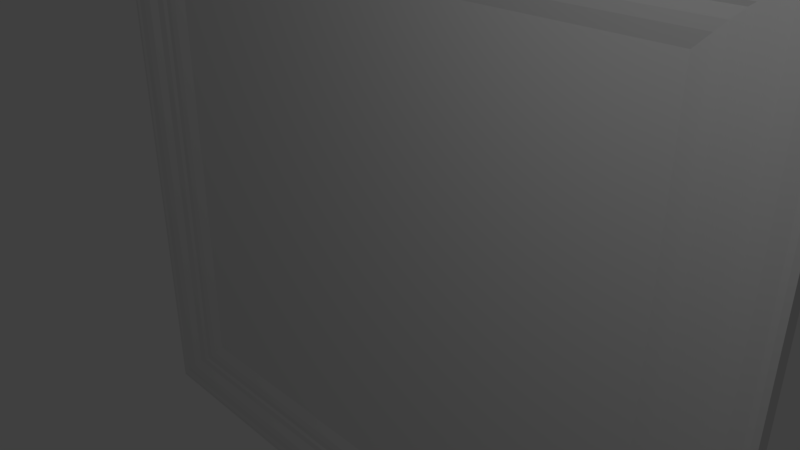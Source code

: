 # Source: PaintingS.blend  (saved by Blender 2.78.0; exported with 4.5.12 LTS)
import bpy
from mathutils import Matrix  # noqa: F401  (used for matrix-valued properties, if any)

bpy.ops.wm.read_factory_settings(use_empty=True)
scene = bpy.context.scene
scene.name = 'Scene'

# ---- collections
col_collection_1 = bpy.data.collections.new('Collection 1'); scene.collection.children.link(col_collection_1)

# ---- materials (node trees are filled in below, after node groups)
mat_m_painting = bpy.data.materials.new('M_Painting')
mat_m_painting.alpha_threshold = 0.0
mat_m_painting.use_transparent_shadow = False
mat_m_painting.roughness = 0.5
mat_m_painting.specular_intensity = 0.0
mat_m_paintingframe = bpy.data.materials.new('M_PaintingFrame')
mat_m_paintingframe.alpha_threshold = 0.0
mat_m_paintingframe.use_transparent_shadow = False
mat_m_paintingframe.roughness = 0.5
mat_m_paintingframe.specular_intensity = 0.2

# ---- material node trees

# ---- world
world_world = bpy.data.worlds.new('World'); scene.world = world_world
world_world.color = (0.05088, 0.05088, 0.05088)
world_world.use_sun_shadow = False
world_world.sun_shadow_jitter_overblur = 0.0
world_world.cycles.sampling_method = 'MANUAL'

# ---- cameras
cam_camera = bpy.data.cameras.new('Camera')
cam_camera.clip_end = 100.0
cam_camera.lens = 35.0
cam_camera.sensor_width = 32.0
cam_camera.sensor_height = 18.0
cam_camera.ortho_scale = 7.314
cam_camera.dof.focus_distance = 0.0
cam_camera.dof.aperture_fstop = 128.0

# ---- lights
light_lamp = bpy.data.lights.new('Lamp', 'POINT')
light_lamp.transmission_factor = 0.0
light_lamp.cutoff_distance = 30.0
light_lamp.energy = 100.0
light_lamp.shadow_buffer_clip_start = 1.001
light_lamp.shadow_soft_size = 0.1
light_lamp.shadow_maximum_resolution = 0.006
light_lamp.use_absolute_resolution = True

# ---- meshes
me_cube = bpy.data.meshes.new('Cube')
me_cube.from_pydata([(4.0, -0.1, 4.633), (4.0, 0.1, 4.633), (4.0, 0.02, 3.453), (5.274, -0.1, 3.453), (5.274, 0.09998, 3.453), (5.274, -0.1, 4.633), (5.274, 0.09998, 4.633), (5.274, -0.1, 4.044), (4.0, -0.05, 4.044), (5.274, 0.09998, 4.044), (4.686, -0.05001, 3.453), (4.686, -0.1, 4.633), (4.686, 0.09999, 4.633), (4.686, -0.05001, 4.044), (4.441, -0.1, 4.211), (4.441, -0.03001, 3.638), (4.441, -0.05001, 4.044), (4.441, -0.1, 4.633), (4.441, -0.03001, 3.453), (4.832, -0.1, 3.453), (4.832, -0.1, 4.633), (4.832, -0.1, 4.044), (4.832, 0.09999, 4.633), (4.197, -0.03, 3.875), (5.274, -0.1, 3.638), (5.274, 0.09998, 3.638), (4.686, -0.05001, 3.638), (4.0, -0.03, 3.638), (4.832, -0.1, 3.638), (4.0, -0.1, 4.211), (5.274, -0.1, 4.211), (5.274, 0.09998, 4.211), (4.686, -0.1, 4.211), (4.441, -0.03001, 3.875), (4.832, -0.1, 4.211), (5.274, -0.1, 3.875), (4.0, -0.03, 3.875), (5.274, 0.09998, 3.875), (4.686, -0.05001, 3.875), (4.832, -0.1, 3.875), (4.197, -0.03, 3.453), (4.197, -0.1, 4.633), (4.197, -0.05, 4.044), (4.441, 0.09999, 4.633), (4.197, -0.03, 3.638), (4.197, -0.1, 4.211), (4.197, 0.1, 4.633), (4.441, -0.1, 4.47), (5.274, -0.1, 4.47), (5.274, 0.09998, 4.47), (4.686, -0.1, 4.47), (4.832, -0.1, 4.47), (4.0, -0.1, 4.47), (4.197, -0.1, 4.47), (5.141, 0.09998, 4.633), (5.141, -0.1, 3.453), (5.141, -0.1, 4.633), (5.141, -0.1, 4.044), (5.141, -0.1, 3.638), (5.141, -0.1, 4.211), (5.141, -0.1, 3.875), (5.141, -0.1, 4.47), (4.441, -0.11, 4.552), (5.274, -0.1, 4.552), (5.274, 0.09998, 4.552), (4.686, -0.11, 4.552), (4.832, -0.11, 4.552), (4.197, -0.11, 4.552), (4.0, -0.11, 4.552), (5.141, -0.11, 4.552), (5.208, 0.09998, 4.633), (5.208, -0.11, 3.453), (5.208, -0.1, 4.633), (5.208, -0.11, 4.044), (5.208, -0.11, 3.638), (5.208, -0.11, 4.211), (5.208, -0.11, 3.875), (5.208, -0.11, 4.47), (5.208, -0.11, 4.552), (4.0, -0.11, 4.341), (4.441, -0.11, 4.341), (5.274, -0.1, 4.341), (5.274, 0.09998, 4.341), (4.686, -0.11, 4.341), (4.832, -0.11, 4.341), (4.197, -0.11, 4.341), (5.141, -0.1, 4.341), (5.208, -0.11, 4.341), (4.987, -0.11, 3.453), (4.987, -0.1, 4.633), (4.987, -0.11, 4.044), (4.987, -0.11, 3.638), (4.987, -0.11, 4.211), (4.987, -0.11, 3.875), (4.987, -0.1, 4.47), (4.987, 0.09998, 4.633), (4.987, -0.11, 4.552), (4.987, -0.11, 4.341), (4.832, -0.1, 3.928), (4.686, -0.05001, 3.928), (5.274, 0.09998, 3.928), (4.441, -0.05001, 3.928), (4.0, -0.05, 3.928), (5.274, -0.1, 3.928), (4.197, -0.05, 3.928), (5.141, -0.1, 3.928), (5.208, -0.11, 3.928), (4.987, -0.11, 3.928), (4.516, -0.1, 4.633), (4.516, -0.05001, 4.044), (4.516, -0.05001, 3.453), (4.516, -0.05001, 3.638), (4.516, -0.1, 4.211), (4.516, -0.05001, 3.875), (4.516, 0.09999, 4.633), (4.516, -0.1, 4.47), (4.516, -0.11, 4.552), (4.516, -0.11, 4.341), (4.516, -0.05001, 3.928), (5.274, 0.09998, 3.757), (4.686, -0.05001, 3.757), (4.0, -0.04, 3.757), (5.274, -0.1, 3.757), (4.197, -0.04, 3.757), (4.441, -0.03001, 3.757), (4.832, -0.1, 3.757), (5.141, -0.1, 3.757), (5.208, -0.11, 3.757), (4.987, -0.11, 3.757), (4.516, -0.05001, 3.757), (4.319, -0.03001, 3.875), (4.319, -0.04001, 3.453), (4.319, -0.1, 4.633), (4.319, -0.05001, 4.044), (4.319, -0.04001, 3.638), (4.319, -0.1, 4.211), (4.319, 0.09999, 4.633), (4.319, -0.1, 4.47), (4.319, -0.11, 4.552), (4.319, -0.11, 4.341), (4.319, -0.05001, 3.928), (4.319, -0.04001, 3.757), (-4.0, -0.1, 4.633), (-4.0, 0.1, 4.633), (-4.0, 0.02, 3.453), (0.0, 0.02, 3.453), (-5.274, -0.1, 3.453), (-5.274, 0.09998, 3.453), (0.0, 0.1, 4.633), (0.0, -0.1, 4.633), (-5.274, -0.1, 4.633), (-5.274, 0.09998, 4.633), (-5.274, -0.1, 4.044), (-4.0, -0.05, 4.044), (0.0, -0.05, 4.044), (-5.274, 0.09998, 4.044), (-4.686, -0.05001, 3.453), (-4.686, -0.1, 4.633), (-4.686, 0.09999, 4.633), (-4.686, -0.05001, 4.044), (-4.441, -0.1, 4.211), (-4.441, -0.03001, 3.638), (-4.441, -0.05001, 4.044), (-4.441, -0.1, 4.633), (-4.441, -0.03001, 3.453), (-4.832, -0.1, 3.453), (-4.832, -0.1, 4.633), (-4.832, -0.1, 4.044), (-4.832, 0.09999, 4.633), (-4.197, -0.03, 3.875), (-5.274, -0.1, 3.638), (0.0, -0.03, 3.638), (-5.274, 0.09998, 3.638), (-4.686, -0.05001, 3.638), (-4.0, -0.03, 3.638), (-4.832, -0.1, 3.638), (-4.0, -0.1, 4.211), (-5.274, -0.1, 4.211), (0.0, -0.1, 4.211), (-5.274, 0.09998, 4.211), (-4.686, -0.1, 4.211), (-4.441, -0.03001, 3.875), (-4.832, -0.1, 4.211), (-5.274, -0.1, 3.875), (-4.0, -0.03, 3.875), (0.0, -0.03, 3.875), (-5.274, 0.09998, 3.875), (-4.686, -0.05001, 3.875), (-4.832, -0.1, 3.875), (-4.197, -0.03, 3.453), (-4.197, -0.1, 4.633), (-4.197, -0.05, 4.044), (-4.441, 0.09999, 4.633), (-4.197, -0.03, 3.638), (-4.197, -0.1, 4.211), (-4.197, 0.1, 4.633), (-4.441, -0.1, 4.47), (-5.274, -0.1, 4.47), (0.0, -0.1, 4.47), (-5.274, 0.09998, 4.47), (-4.686, -0.1, 4.47), (-4.832, -0.1, 4.47), (-4.0, -0.1, 4.47), (-4.197, -0.1, 4.47), (-5.141, 0.09998, 4.633), (-5.141, -0.1, 3.453), (-5.141, -0.1, 4.633), (-5.141, -0.1, 4.044), (-5.141, -0.1, 3.638), (-5.141, -0.1, 4.211), (-5.141, -0.1, 3.875), (-5.141, -0.1, 4.47), (-4.441, -0.11, 4.552), (-5.274, -0.1, 4.552), (0.0, -0.11, 4.552), (-5.274, 0.09998, 4.552), (-4.686, -0.11, 4.552), (-4.832, -0.11, 4.552), (-4.197, -0.11, 4.552), (-4.0, -0.11, 4.552), (-5.141, -0.11, 4.552), (-5.208, 0.09998, 4.633), (-5.208, -0.11, 3.453), (-5.208, -0.1, 4.633), (-5.208, -0.11, 4.044), (-5.208, -0.11, 3.638), (-5.208, -0.11, 4.211), (-5.208, -0.11, 3.875), (-5.208, -0.11, 4.47), (-5.208, -0.11, 4.552), (-4.0, -0.11, 4.341), (-4.441, -0.11, 4.341), (-5.274, -0.1, 4.341), (0.0, -0.11, 4.341), (-5.274, 0.09998, 4.341), (-4.686, -0.11, 4.341), (-4.832, -0.11, 4.341), (-4.197, -0.11, 4.341), (-5.141, -0.1, 4.341), (-5.208, -0.11, 4.341), (-4.987, -0.11, 3.453), (-4.987, -0.1, 4.633), (-4.987, -0.11, 4.044), (-4.987, -0.11, 3.638), (-4.987, -0.11, 4.211), (-4.987, -0.11, 3.875), (-4.987, -0.1, 4.47), (-4.987, 0.09998, 4.633), (-4.987, -0.11, 4.552), (-4.987, -0.11, 4.341), (-4.832, -0.1, 3.928), (-4.686, -0.05001, 3.928), (-5.274, 0.09998, 3.928), (0.0, -0.05, 3.928), (-4.441, -0.05001, 3.928), (-4.0, -0.05, 3.928), (-5.274, -0.1, 3.928), (-4.197, -0.05, 3.928), (-5.141, -0.1, 3.928), (-5.208, -0.11, 3.928), (-4.987, -0.11, 3.928), (-4.516, -0.1, 4.633), (-4.516, -0.05001, 4.044), (-4.516, -0.05001, 3.453), (-4.516, -0.05001, 3.638), (-4.516, -0.1, 4.211), (-4.516, -0.05001, 3.875), (-4.516, 0.09999, 4.633), (-4.516, -0.1, 4.47), (-4.516, -0.11, 4.552), (-4.516, -0.11, 4.341), (-4.516, -0.05001, 3.928), (0.0, -0.04, 3.757), (-5.274, 0.09998, 3.757), (-4.686, -0.05001, 3.757), (-4.0, -0.04, 3.757), (-5.274, -0.1, 3.757), (-4.197, -0.04, 3.757), (-4.441, -0.03001, 3.757), (-4.832, -0.1, 3.757), (-5.141, -0.1, 3.757), (-5.208, -0.11, 3.757), (-4.987, -0.11, 3.757), (-4.516, -0.05001, 3.757), (-4.319, -0.03001, 3.875), (-4.319, -0.04001, 3.453), (-4.319, -0.1, 4.633), (-4.319, -0.05001, 4.044), (-4.319, -0.04001, 3.638), (-4.319, -0.1, 4.211), (-4.319, 0.09999, 4.633), (-4.319, -0.1, 4.47), (-4.319, -0.11, 4.552), (-4.319, -0.11, 4.341), (-4.319, -0.05001, 3.928), (-4.319, -0.04001, 3.757), (4.0, -0.1, -4.633), (4.0, 0.1, -4.633), (4.0, 0.02, -3.453), (5.274, -0.1, -3.453), (5.274, 0.09998, -3.453), (4.0, 0.02, 0.0), (5.274, -0.1, 0.0), (5.274, 0.09998, 0.0), (5.274, -0.1, -4.633), (5.274, 0.09998, -4.633), (5.274, -0.1, -4.044), (4.0, -0.05, -4.044), (5.274, 0.09998, -4.044), (4.686, -0.05001, -3.453), (4.686, -0.05001, 0.0), (4.686, -0.1, -4.633), (4.686, 0.09999, -4.633), (4.686, -0.05001, -4.044), (4.441, -0.1, -4.211), (4.441, -0.03001, -3.638), (4.441, -0.05001, -4.044), (4.441, -0.1, -4.633), (4.441, -0.03001, 0.0), (4.441, -0.03001, -3.453), (4.832, -0.1, -3.453), (4.832, -0.1, 0.0), (4.832, -0.1, -4.633), (4.832, -0.1, -4.044), (4.832, 0.09999, -4.633), (4.197, -0.03, -3.875), (5.274, -0.1, -3.638), (5.274, 0.09998, -3.638), (4.686, -0.05001, -3.638), (4.0, -0.03, -3.638), (4.832, -0.1, -3.638), (4.0, -0.1, -4.211), (5.274, -0.1, -4.211), (5.274, 0.09998, -4.211), (4.686, -0.1, -4.211), (4.441, -0.03001, -3.875), (4.832, -0.1, -4.211), (5.274, -0.1, -3.875), (4.0, -0.03, -3.875), (5.274, 0.09998, -3.875), (4.686, -0.05001, -3.875), (4.832, -0.1, -3.875), (4.197, -0.03, -3.453), (4.197, -0.03, 0.0), (4.197, -0.1, -4.633), (4.197, -0.05, -4.044), (4.441, 0.09999, -4.633), (4.197, -0.03, -3.638), (4.197, -0.1, -4.211), (4.197, 0.1, -4.633), (4.441, -0.1, -4.47), (5.274, -0.1, -4.47), (5.274, 0.09998, -4.47), (4.686, -0.1, -4.47), (4.832, -0.1, -4.47), (4.0, -0.1, -4.47), (4.197, -0.1, -4.47), (5.141, 0.09998, -4.633), (5.141, -0.1, -3.453), (5.141, -0.1, 0.0), (5.141, -0.1, -4.633), (5.141, -0.1, -4.044), (5.141, -0.1, -3.638), (5.141, -0.1, -4.211), (5.141, -0.1, -3.875), (5.141, -0.1, -4.47), (4.441, -0.11, -4.552), (5.274, -0.1, -4.552), (5.274, 0.09998, -4.552), (4.686, -0.11, -4.552), (4.832, -0.11, -4.552), (4.197, -0.11, -4.552), (4.0, -0.11, -4.552), (5.141, -0.11, -4.552), (5.208, 0.09998, -4.633), (5.208, -0.11, -3.453), (5.208, -0.11, 0.0), (5.208, -0.1, -4.633), (5.208, -0.11, -4.044), (5.208, -0.11, -3.638), (5.208, -0.11, -4.211), (5.208, -0.11, -3.875), (5.208, -0.11, -4.47), (5.208, -0.11, -4.552), (4.0, -0.11, -4.341), (4.441, -0.11, -4.341), (5.274, -0.1, -4.341), (5.274, 0.09998, -4.341), (4.686, -0.11, -4.341), (4.832, -0.11, -4.341), (4.197, -0.11, -4.341), (5.141, -0.1, -4.341), (5.208, -0.11, -4.341), (4.987, -0.11, -3.453), (4.987, -0.11, 0.0), (4.987, -0.1, -4.633), (4.987, -0.11, -4.044), (4.987, -0.11, -3.638), (4.987, -0.11, -4.211), (4.987, -0.11, -3.875), (4.987, -0.1, -4.47), (4.987, 0.09998, -4.633), (4.987, -0.11, -4.552), (4.987, -0.11, -4.341), (4.832, -0.1, -3.928), (4.686, -0.05001, -3.928), (5.274, 0.09998, -3.928), (4.441, -0.05001, -3.928), (4.0, -0.05, -3.928), (5.274, -0.1, -3.928), (4.197, -0.05, -3.928), (5.141, -0.1, -3.928), (5.208, -0.11, -3.928), (4.987, -0.11, -3.928), (4.516, -0.05001, 0.0), (4.516, -0.1, -4.633), (4.516, -0.05001, -4.044), (4.516, -0.05001, -3.453), (4.516, -0.05001, -3.638), (4.516, -0.1, -4.211), (4.516, -0.05001, -3.875), (4.516, 0.09999, -4.633), (4.516, -0.1, -4.47), (4.516, -0.11, -4.552), (4.516, -0.11, -4.341), (4.516, -0.05001, -3.928), (5.274, 0.09998, -3.757), (4.686, -0.05001, -3.757), (4.0, -0.04, -3.757), (5.274, -0.1, -3.757), (4.197, -0.04, -3.757), (4.441, -0.03001, -3.757), (4.832, -0.1, -3.757), (5.141, -0.1, -3.757), (5.208, -0.11, -3.757), (4.987, -0.11, -3.757), (4.516, -0.05001, -3.757), (4.319, -0.03001, -3.875), (4.319, -0.04001, -3.453), (4.319, -0.04001, 0.0), (4.319, -0.1, -4.633), (4.319, -0.05001, -4.044), (4.319, -0.04001, -3.638), (4.319, -0.1, -4.211), (4.319, 0.09999, -4.633), (4.319, -0.1, -4.47), (4.319, -0.11, -4.552), (4.319, -0.11, -4.341), (4.319, -0.05001, -3.928), (4.319, -0.04001, -3.757), (-4.0, -0.1, -4.633), (-4.0, 0.1, -4.633), (-4.0, 0.02, -3.453), (0.0, 0.02, -3.453), (-5.274, -0.1, -3.453), (-5.274, 0.09998, -3.453), (-4.0, 0.02, 0.0), (-5.274, -0.1, 0.0), (-5.274, 0.09998, 0.0), (0.0, 0.02, 0.0), (0.0, 0.1, -4.633), (0.0, -0.1, -4.633), (-5.274, -0.1, -4.633), (-5.274, 0.09998, -4.633), (-5.274, -0.1, -4.044), (-4.0, -0.05, -4.044), (0.0, -0.05, -4.044), (-5.274, 0.09998, -4.044), (-4.686, -0.05001, -3.453), (-4.686, -0.05001, 0.0), (-4.686, -0.1, -4.633), (-4.686, 0.09999, -4.633), (-4.686, -0.05001, -4.044), (-4.441, -0.1, -4.211), (-4.441, -0.03001, -3.638), (-4.441, -0.05001, -4.044), (-4.441, -0.1, -4.633), (-4.441, -0.03001, 0.0), (-4.441, -0.03001, -3.453), (-4.832, -0.1, -3.453), (-4.832, -0.1, 0.0), (-4.832, -0.1, -4.633), (-4.832, -0.1, -4.044), (-4.832, 0.09999, -4.633), (-4.197, -0.03, -3.875), (-5.274, -0.1, -3.638), (0.0, -0.03, -3.638), (-5.274, 0.09998, -3.638), (-4.686, -0.05001, -3.638), (-4.0, -0.03, -3.638), (-4.832, -0.1, -3.638), (-4.0, -0.1, -4.211), (-5.274, -0.1, -4.211), (0.0, -0.1, -4.211), (-5.274, 0.09998, -4.211), (-4.686, -0.1, -4.211), (-4.441, -0.03001, -3.875), (-4.832, -0.1, -4.211), (-5.274, -0.1, -3.875), (-4.0, -0.03, -3.875), (0.0, -0.03, -3.875), (-5.274, 0.09998, -3.875), (-4.686, -0.05001, -3.875), (-4.832, -0.1, -3.875), (-4.197, -0.03, -3.453), (-4.197, -0.03, 0.0), (-4.197, -0.1, -4.633), (-4.197, -0.05, -4.044), (-4.441, 0.09999, -4.633), (-4.197, -0.03, -3.638), (-4.197, -0.1, -4.211), (-4.197, 0.1, -4.633), (-4.441, -0.1, -4.47), (-5.274, -0.1, -4.47), (0.0, -0.1, -4.47), (-5.274, 0.09998, -4.47), (-4.686, -0.1, -4.47), (-4.832, -0.1, -4.47), (-4.0, -0.1, -4.47), (-4.197, -0.1, -4.47), (-5.141, 0.09998, -4.633), (-5.141, -0.1, -3.453), (-5.141, -0.1, 0.0), (-5.141, -0.1, -4.633), (-5.141, -0.1, -4.044), (-5.141, -0.1, -3.638), (-5.141, -0.1, -4.211), (-5.141, -0.1, -3.875), (-5.141, -0.1, -4.47), (-4.441, -0.11, -4.552), (-5.274, -0.1, -4.552), (0.0, -0.11, -4.552), (-5.274, 0.09998, -4.552), (-4.686, -0.11, -4.552), (-4.832, -0.11, -4.552), (-4.197, -0.11, -4.552), (-4.0, -0.11, -4.552), (-5.141, -0.11, -4.552), (-5.208, 0.09998, -4.633), (-5.208, -0.11, -3.453), (-5.208, -0.11, 0.0), (-5.208, -0.1, -4.633), (-5.208, -0.11, -4.044), (-5.208, -0.11, -3.638), (-5.208, -0.11, -4.211), (-5.208, -0.11, -3.875), (-5.208, -0.11, -4.47), (-5.208, -0.11, -4.552), (-4.0, -0.11, -4.341), (-4.441, -0.11, -4.341), (-5.274, -0.1, -4.341), (0.0, -0.11, -4.341), (-5.274, 0.09998, -4.341), (-4.686, -0.11, -4.341), (-4.832, -0.11, -4.341), (-4.197, -0.11, -4.341), (-5.141, -0.1, -4.341), (-5.208, -0.11, -4.341), (-4.987, -0.11, -3.453), (-4.987, -0.11, 0.0), (-4.987, -0.1, -4.633), (-4.987, -0.11, -4.044), (-4.987, -0.11, -3.638), (-4.987, -0.11, -4.211), (-4.987, -0.11, -3.875), (-4.987, -0.1, -4.47), (-4.987, 0.09998, -4.633), (-4.987, -0.11, -4.552), (-4.987, -0.11, -4.341), (-4.832, -0.1, -3.928), (-4.686, -0.05001, -3.928), (-5.274, 0.09998, -3.928), (0.0, -0.05, -3.928), (-4.441, -0.05001, -3.928), (-4.0, -0.05, -3.928), (-5.274, -0.1, -3.928), (-4.197, -0.05, -3.928), (-5.141, -0.1, -3.928), (-5.208, -0.11, -3.928), (-4.987, -0.11, -3.928), (-4.516, -0.05001, 0.0), (-4.516, -0.1, -4.633), (-4.516, -0.05001, -4.044), (-4.516, -0.05001, -3.453), (-4.516, -0.05001, -3.638), (-4.516, -0.1, -4.211), (-4.516, -0.05001, -3.875), (-4.516, 0.09999, -4.633), (-4.516, -0.1, -4.47), (-4.516, -0.11, -4.552), (-4.516, -0.11, -4.341), (-4.516, -0.05001, -3.928), (0.0, -0.04, -3.757), (-5.274, 0.09998, -3.757), (-4.686, -0.05001, -3.757), (-4.0, -0.04, -3.757), (-5.274, -0.1, -3.757), (-4.197, -0.04, -3.757), (-4.441, -0.03001, -3.757), (-4.832, -0.1, -3.757), (-5.141, -0.1, -3.757), (-5.208, -0.11, -3.757), (-4.987, -0.11, -3.757), (-4.516, -0.05001, -3.757), (-4.319, -0.03001, -3.875), (-4.319, -0.04001, -3.453), (-4.319, -0.04001, 0.0), (-4.319, -0.1, -4.633), (-4.319, -0.05001, -4.044), (-4.319, -0.04001, -3.638), (-4.319, -0.1, -4.211), (-4.319, 0.09999, -4.633), (-4.319, -0.1, -4.47), (-4.319, -0.11, -4.552), (-4.319, -0.11, -4.341), (-4.319, -0.05001, -3.928), (-4.319, -0.04001, -3.757)], [], [(71, 376, 302, 3), (4, 3, 302, 303), (1, 148, 149, 0), (301, 2, 145, 459), (116, 65, 11, 108), (109, 13, 32, 112), (63, 64, 6, 5), (103, 100, 9, 7), (70, 72, 5, 6), (102, 104, 42, 8), (214, 68, 0, 149), (99, 98, 21, 13), (118, 99, 13, 109), (114, 108, 11, 12), (110, 414, 310, 10), (10, 19, 28, 26), (136, 132, 17, 43), (131, 18, 15, 134), (133, 16, 14, 135), (140, 101, 16, 133), (10, 310, 321, 19), (12, 11, 20, 22), (106, 103, 7, 73), (120, 125, 39, 38), (65, 66, 20, 11), (122, 119, 37, 35), (145, 2, 27, 171), (3, 4, 25, 24), (71, 3, 24, 74), (7, 9, 31, 30), (154, 8, 29, 178), (13, 21, 34, 32), (73, 7, 30, 75), (78, 63, 5, 72), (121, 123, 23, 36), (129, 120, 38, 113), (127, 122, 35, 76), (138, 62, 17, 132), (131, 439, 318, 18), (1, 0, 41, 46), (2, 301, 343, 40), (68, 67, 41, 0), (2, 40, 44, 27), (110, 10, 26, 111), (8, 42, 45, 29), (141, 124, 33, 130), (272, 121, 36, 185), (253, 102, 8, 154), (79, 85, 53, 52), (139, 80, 47, 137), (87, 81, 48, 77), (83, 84, 51, 50), (233, 79, 52, 198), (81, 82, 49, 48), (117, 83, 50, 115), (97, 86, 61, 94), (128, 126, 60, 93), (96, 69, 56, 89), (90, 57, 59, 92), (88, 55, 58, 91), (107, 105, 57, 90), (95, 89, 56, 54), (88, 394, 359, 55), (94, 61, 69, 96), (52, 53, 67, 68), (137, 47, 62, 138), (77, 48, 63, 78), (50, 51, 66, 65), (198, 52, 68, 214), (48, 49, 64, 63), (115, 50, 65, 116), (61, 77, 78, 69), (86, 87, 77, 61), (126, 127, 76, 60), (69, 78, 72, 56), (57, 73, 75, 59), (55, 71, 74, 58), (105, 106, 73, 57), (54, 56, 72, 70), (55, 359, 376, 71), (59, 75, 87, 86), (92, 59, 86, 97), (112, 32, 83, 117), (30, 31, 82, 81), (178, 29, 79, 233), (32, 34, 84, 83), (75, 30, 81, 87), (135, 14, 80, 139), (29, 45, 85, 79), (34, 92, 97, 84), (51, 94, 96, 66), (19, 321, 394, 88), (22, 20, 89, 95), (98, 107, 90, 21), (19, 88, 91, 28), (21, 90, 92, 34), (66, 96, 89, 20), (125, 128, 93, 39), (84, 97, 94, 51), (39, 93, 107, 98), (60, 76, 106, 105), (93, 60, 105, 107), (185, 36, 102, 253), (76, 35, 103, 106), (130, 33, 101, 140), (113, 38, 99, 118), (38, 39, 98, 99), (36, 23, 104, 102), (35, 37, 100, 103), (33, 113, 118, 101), (14, 112, 117, 80), (47, 115, 116, 62), (80, 117, 115, 47), (18, 110, 111, 15), (124, 129, 113, 33), (18, 318, 414, 110), (43, 17, 108, 114), (101, 118, 109, 16), (16, 109, 112, 14), (62, 116, 108, 17), (15, 111, 129, 124), (28, 91, 128, 125), (58, 74, 127, 126), (91, 58, 126, 128), (171, 27, 121, 272), (134, 15, 124, 141), (74, 24, 122, 127), (111, 26, 120, 129), (27, 44, 123, 121), (24, 25, 119, 122), (26, 28, 125, 120), (44, 134, 141, 123), (23, 130, 140, 104), (45, 135, 139, 85), (53, 137, 138, 67), (85, 139, 137, 53), (123, 141, 130, 23), (40, 343, 439, 131), (67, 138, 132, 41), (104, 140, 133, 42), (42, 133, 135, 45), (40, 131, 134, 44), (46, 41, 132, 136), (222, 146, 457, 540), (147, 458, 457, 146), (143, 142, 149, 148), (456, 459, 145, 144), (269, 261, 157, 216), (262, 265, 180, 159), (213, 150, 151, 215), (256, 152, 155, 252), (221, 151, 150, 223), (255, 153, 191, 257), (214, 149, 142, 219), (251, 159, 167, 250), (271, 262, 159, 251), (267, 158, 157, 261), (263, 156, 469, 580), (156, 173, 175, 165), (290, 192, 163, 286), (285, 288, 161, 164), (287, 289, 160, 162), (294, 287, 162, 254), (156, 165, 480, 469), (158, 168, 166, 157), (259, 224, 152, 256), (274, 187, 188, 279), (216, 157, 166, 217), (276, 183, 186, 273), (145, 171, 174, 144), (146, 170, 172, 147), (222, 225, 170, 146), (152, 177, 179, 155), (154, 178, 176, 153), (159, 180, 182, 167), (224, 226, 177, 152), (229, 223, 150, 213), (275, 184, 169, 277), (283, 266, 187, 274), (281, 227, 183, 276), (292, 286, 163, 212), (285, 164, 477, 606), (143, 195, 190, 142), (144, 189, 505, 456), (219, 142, 190, 218), (144, 174, 193, 189), (263, 264, 173, 156), (153, 176, 194, 191), (295, 284, 181, 278), (272, 185, 184, 275), (253, 154, 153, 255), (230, 202, 203, 237), (293, 291, 196, 231), (239, 228, 197, 232), (235, 200, 201, 236), (233, 198, 202, 230), (232, 197, 199, 234), (270, 268, 200, 235), (249, 246, 211, 238), (282, 245, 210, 280), (248, 241, 206, 220), (242, 244, 209, 207), (240, 243, 208, 205), (260, 242, 207, 258), (247, 204, 206, 241), (240, 205, 522, 559), (246, 248, 220, 211), (202, 219, 218, 203), (291, 292, 212, 196), (228, 229, 213, 197), (200, 216, 217, 201), (198, 214, 219, 202), (197, 213, 215, 199), (268, 269, 216, 200), (211, 220, 229, 228), (238, 211, 228, 239), (280, 210, 227, 281), (220, 206, 223, 229), (207, 209, 226, 224), (205, 208, 225, 222), (258, 207, 224, 259), (204, 221, 223, 206), (205, 222, 540, 522), (209, 238, 239, 226), (244, 249, 238, 209), (265, 270, 235, 180), (177, 232, 234, 179), (178, 233, 230, 176), (180, 235, 236, 182), (226, 239, 232, 177), (289, 293, 231, 160), (176, 230, 237, 194), (182, 236, 249, 244), (201, 217, 248, 246), (165, 240, 559, 480), (168, 247, 241, 166), (250, 167, 242, 260), (165, 175, 243, 240), (167, 182, 244, 242), (217, 166, 241, 248), (279, 188, 245, 282), (236, 201, 246, 249), (188, 250, 260, 245), (210, 258, 259, 227), (245, 260, 258, 210), (185, 253, 255, 184), (227, 259, 256, 183), (284, 294, 254, 181), (266, 271, 251, 187), (187, 251, 250, 188), (184, 255, 257, 169), (183, 256, 252, 186), (181, 254, 271, 266), (160, 231, 270, 265), (196, 212, 269, 268), (231, 196, 268, 270), (164, 161, 264, 263), (278, 181, 266, 283), (164, 263, 580, 477), (192, 267, 261, 163), (254, 162, 262, 271), (162, 160, 265, 262), (212, 163, 261, 269), (161, 278, 283, 264), (175, 279, 282, 243), (208, 280, 281, 225), (243, 282, 280, 208), (171, 272, 275, 174), (288, 295, 278, 161), (225, 281, 276, 170), (264, 283, 274, 173), (174, 275, 277, 193), (170, 276, 273, 172), (173, 274, 279, 175), (193, 277, 295, 288), (169, 257, 294, 284), (194, 237, 293, 289), (203, 218, 292, 291), (237, 203, 291, 293), (277, 169, 284, 295), (189, 285, 606, 505), (218, 190, 286, 292), (257, 191, 287, 294), (191, 194, 289, 287), (189, 193, 288, 285), (195, 290, 286, 190), (375, 299, 302, 376), (300, 303, 302, 299), (297, 296, 461, 460), (301, 459, 453, 298), (423, 415, 311, 369), (416, 419, 334, 313), (367, 304, 305, 368), (409, 306, 308, 406), (374, 305, 304, 377), (408, 307, 345, 410), (531, 461, 296, 372), (405, 313, 323, 404), (425, 416, 313, 405), (421, 312, 311, 415), (417, 309, 310, 414), (309, 328, 330, 320), (444, 346, 317, 440), (438, 442, 315, 319), (441, 443, 314, 316), (448, 441, 316, 407), (309, 320, 321, 310), (312, 324, 322, 311), (412, 378, 306, 409), (427, 340, 341, 432), (369, 311, 322, 370), (429, 337, 339, 426), (453, 486, 329, 298), (299, 326, 327, 300), (375, 379, 326, 299), (306, 332, 333, 308), (466, 493, 331, 307), (313, 334, 336, 323), (378, 380, 332, 306), (383, 377, 304, 367), (428, 338, 325, 430), (436, 420, 340, 427), (434, 381, 337, 429), (446, 440, 317, 366), (438, 319, 318, 439), (297, 349, 344, 296), (298, 342, 343, 301), (372, 296, 344, 371), (298, 329, 347, 342), (417, 418, 328, 309), (307, 331, 348, 345), (449, 437, 335, 431), (592, 500, 338, 428), (572, 466, 307, 408), (384, 355, 356, 390), (447, 445, 350, 385), (392, 382, 351, 386), (388, 353, 354, 389), (551, 514, 355, 384), (386, 351, 352, 387), (424, 422, 353, 388), (403, 400, 365, 391), (435, 399, 364, 433), (402, 395, 360, 373), (396, 398, 363, 361), (393, 397, 362, 358), (413, 396, 361, 411), (401, 357, 360, 395), (393, 358, 359, 394), (400, 402, 373, 365), (355, 372, 371, 356), (445, 446, 366, 350), (382, 383, 367, 351), (353, 369, 370, 354), (514, 531, 372, 355), (351, 367, 368, 352), (422, 423, 369, 353), (365, 373, 383, 382), (391, 365, 382, 392), (433, 364, 381, 434), (373, 360, 377, 383), (361, 363, 380, 378), (358, 362, 379, 375), (411, 361, 378, 412), (357, 374, 377, 360), (358, 375, 376, 359), (363, 391, 392, 380), (398, 403, 391, 363), (419, 424, 388, 334), (332, 386, 387, 333), (493, 551, 384, 331), (334, 388, 389, 336), (380, 392, 386, 332), (443, 447, 385, 314), (331, 384, 390, 348), (336, 389, 403, 398), (354, 370, 402, 400), (320, 393, 394, 321), (324, 401, 395, 322), (404, 323, 396, 413), (320, 330, 397, 393), (323, 336, 398, 396), (370, 322, 395, 402), (432, 341, 399, 435), (389, 354, 400, 403), (341, 404, 413, 399), (364, 411, 412, 381), (399, 413, 411, 364), (500, 572, 408, 338), (381, 412, 409, 337), (437, 448, 407, 335), (420, 425, 405, 340), (340, 405, 404, 341), (338, 408, 410, 325), (337, 409, 406, 339), (335, 407, 425, 420), (314, 385, 424, 419), (350, 366, 423, 422), (385, 350, 422, 424), (319, 315, 418, 417), (431, 335, 420, 436), (319, 417, 414, 318), (346, 421, 415, 317), (407, 316, 416, 425), (316, 314, 419, 416), (366, 317, 415, 423), (315, 431, 436, 418), (330, 432, 435, 397), (362, 433, 434, 379), (397, 435, 433, 362), (486, 592, 428, 329), (442, 449, 431, 315), (379, 434, 429, 326), (418, 436, 427, 328), (329, 428, 430, 347), (326, 429, 426, 327), (328, 427, 432, 330), (347, 430, 449, 442), (325, 410, 448, 437), (348, 390, 447, 443), (356, 371, 446, 445), (390, 356, 445, 447), (430, 325, 437, 449), (342, 438, 439, 343), (371, 344, 440, 446), (410, 345, 441, 448), (345, 348, 443, 441), (342, 347, 442, 438), (349, 444, 440, 344), (539, 540, 457, 454), (455, 454, 457, 458), (451, 460, 461, 450), (456, 452, 453, 459), (589, 533, 470, 581), (582, 472, 495, 585), (530, 532, 463, 462), (575, 571, 467, 464), (538, 541, 462, 463), (574, 576, 507, 465), (531, 536, 450, 461), (570, 569, 482, 472), (591, 570, 472, 582), (587, 581, 470, 471), (583, 580, 469, 468), (468, 479, 490, 488), (611, 607, 476, 508), (605, 478, 474, 609), (608, 475, 473, 610), (615, 573, 475, 608), (468, 469, 480, 479), (471, 470, 481, 483), (578, 575, 464, 542), (594, 599, 503, 502), (533, 534, 481, 470), (596, 593, 501, 498), (453, 452, 489, 486), (454, 455, 487, 485), (539, 454, 485, 543), (464, 467, 494, 492), (466, 465, 491, 493), (472, 482, 497, 495), (542, 464, 492, 544), (547, 530, 462, 541), (595, 597, 484, 499), (603, 594, 502, 586), (601, 596, 498, 545), (613, 529, 476, 607), (605, 606, 477, 478), (451, 450, 506, 511), (452, 456, 505, 504), (536, 535, 506, 450), (452, 504, 509, 489), (583, 468, 488, 584), (465, 507, 510, 491), (616, 598, 496, 604), (592, 595, 499, 500), (572, 574, 465, 466), (548, 555, 519, 518), (614, 549, 512, 612), (557, 550, 513, 546), (553, 554, 517, 516), (551, 548, 518, 514), (550, 552, 515, 513), (590, 553, 516, 588), (568, 556, 528, 565), (602, 600, 527, 564), (567, 537, 523, 560), (561, 524, 526, 563), (558, 521, 525, 562), (579, 577, 524, 561), (566, 560, 523, 520), (558, 559, 522, 521), (565, 528, 537, 567), (518, 519, 535, 536), (612, 512, 529, 613), (546, 513, 530, 547), (516, 517, 534, 533), (514, 518, 536, 531), (513, 515, 532, 530), (588, 516, 533, 589), (528, 546, 547, 537), (556, 557, 546, 528), (600, 601, 545, 527), (537, 547, 541, 523), (524, 542, 544, 526), (521, 539, 543, 525), (577, 578, 542, 524), (520, 523, 541, 538), (521, 522, 540, 539), (526, 544, 557, 556), (563, 526, 556, 568), (585, 495, 553, 590), (492, 494, 552, 550), (493, 491, 548, 551), (495, 497, 554, 553), (544, 492, 550, 557), (610, 473, 549, 614), (491, 510, 555, 548), (497, 563, 568, 554), (517, 565, 567, 534), (479, 480, 559, 558), (483, 481, 560, 566), (569, 579, 561, 482), (479, 558, 562, 490), (482, 561, 563, 497), (534, 567, 560, 481), (599, 602, 564, 503), (554, 568, 565, 517), (503, 564, 579, 569), (527, 545, 578, 577), (564, 527, 577, 579), (500, 499, 574, 572), (545, 498, 575, 578), (604, 496, 573, 615), (586, 502, 570, 591), (502, 503, 569, 570), (499, 484, 576, 574), (498, 501, 571, 575), (496, 586, 591, 573), (473, 585, 590, 549), (512, 588, 589, 529), (549, 590, 588, 512), (478, 583, 584, 474), (598, 603, 586, 496), (478, 477, 580, 583), (508, 476, 581, 587), (573, 591, 582, 475), (475, 582, 585, 473), (529, 589, 581, 476), (474, 584, 603, 598), (490, 562, 602, 599), (525, 543, 601, 600), (562, 525, 600, 602), (486, 489, 595, 592), (609, 474, 598, 616), (543, 485, 596, 601), (584, 488, 594, 603), (489, 509, 597, 595), (485, 487, 593, 596), (488, 490, 599, 594), (509, 609, 616, 597), (484, 604, 615, 576), (510, 610, 614, 555), (519, 612, 613, 535), (555, 614, 612, 519), (597, 616, 604, 484), (504, 505, 606, 605), (535, 613, 607, 506), (576, 615, 608, 507), (507, 608, 610, 510), (504, 605, 609, 509), (511, 506, 607, 611), (22, 95, 54, 70, 6, 64, 49, 82, 31, 9, 100, 37, 119, 25, 4, 303, 300, 327, 426, 339, 406, 308, 333, 387, 352, 368, 305, 374, 357, 401, 324, 312, 421, 346, 444, 349, 297, 460, 451, 511, 611, 508, 587, 471, 483, 566, 520, 538, 463, 532, 515, 552, 494, 467, 571, 501, 593, 487, 455, 458, 147, 172, 273, 186, 252, 155, 179, 234, 199, 215, 151, 221, 204, 247, 168, 158, 267, 192, 290, 195, 143, 148, 1, 46, 136, 43, 114, 12)])
me_cube.polygons.foreach_set('material_index', [1, 1, 1, 0, 1, 1, 1, 1, 1, 1, 1, 1, 1, 1, 1, 1, 1, 1, 1, 1, 1, 1, 1, 1, 1, 1, 1, 1, 1, 1, 1, 1, 1, 1, 1, 1, 1, 1, 1, 1, 1, 1, 1, 1, 1, 1, 1, 1, 1, 1, 1, 1, 1, 1, 1, 1, 1, 1, 1, 1, 1, 1, 1, 1, 1, 1, 1, 1, 1, 1, 1, 1, 1, 1, 1, 1, 1, 1, 1, 1, 1, 1, 1, 1, 1, 1, 1, 1, 1, 1, 1, 1, 1, 1, 1, 1, 1, 1, 1, 1, 1, 1, 1, 1, 1, 1, 1, 1, 1, 1, 1, 1, 1, 1, 1, 1, 1, 1, 1, 1, 1, 1, 1, 1, 1, 1, 1, 1, 1, 1, 1, 1, 1, 1, 1, 1, 1, 1, 1, 1, 1, 1, 1, 1, 1, 1, 0, 1, 1, 1, 1, 1, 1, 1, 1, 1, 1, 1, 1, 1, 1, 1, 1, 1, 1, 1, 1, 1, 1, 1, 1, 1, 1, 1, 1, 1, 1, 1, 1, 1, 1, 1, 1, 1, 1, 1, 1, 1, 1, 1, 1, 1, 1, 1, 1, 1, 1, 1, 1, 1, 1, 1, 1, 1, 1, 1, 1, 1, 1, 1, 1, 1, 1, 1, 1, 1, 1, 1, 1, 1, 1, 1, 1, 1, 1, 1, 1, 1, 1, 1, 1, 1, 1, 1, 1, 1, 1, 1, 1, 1, 1, 1, 1, 1, 1, 1, 1, 1, 1, 1, 1, 1, 1, 1, 1, 1, 1, 1, 1, 1, 1, 1, 1, 1, 1, 1, 1, 1, 1, 1, 1, 1, 1, 1, 1, 1, 1, 1, 1, 1, 1, 1, 1, 1, 1, 1, 1, 1, 1, 0, 1, 1, 1, 1, 1, 1, 1, 1, 1, 1, 1, 1, 1, 1, 1, 1, 1, 1, 1, 1, 1, 1, 1, 1, 1, 1, 1, 1, 1, 1, 1, 1, 1, 1, 1, 1, 1, 1, 1, 1, 1, 1, 1, 1, 1, 1, 1, 1, 1, 1, 1, 1, 1, 1, 1, 1, 1, 1, 1, 1, 1, 1, 1, 1, 1, 1, 1, 1, 1, 1, 1, 1, 1, 1, 1, 1, 1, 1, 1, 1, 1, 1, 1, 1, 1, 1, 1, 1, 1, 1, 1, 1, 1, 1, 1, 1, 1, 1, 1, 1, 1, 1, 1, 1, 1, 1, 1, 1, 1, 1, 1, 1, 1, 1, 1, 1, 1, 1, 1, 1, 1, 1, 1, 1, 1, 1, 1, 1, 1, 1, 1, 1, 1, 1, 1, 1, 1, 1, 1, 1, 1, 1, 0, 1, 1, 1, 1, 1, 1, 1, 1, 1, 1, 1, 1, 1, 1, 1, 1, 1, 1, 1, 1, 1, 1, 1, 1, 1, 1, 1, 1, 1, 1, 1, 1, 1, 1, 1, 1, 1, 1, 1, 1, 1, 1, 1, 1, 1, 1, 1, 1, 1, 1, 1, 1, 1, 1, 1, 1, 1, 1, 1, 1, 1, 1, 1, 1, 1, 1, 1, 1, 1, 1, 1, 1, 1, 1, 1, 1, 1, 1, 1, 1, 1, 1, 1, 1, 1, 1, 1, 1, 1, 1, 1, 1, 1, 1, 1, 1, 1, 1, 1, 1, 1, 1, 1, 1, 1, 1, 1, 1, 1, 1, 1, 1, 1, 1, 1, 1, 1, 1, 1, 1, 1, 1, 1, 1, 1, 1, 1, 1, 1, 1, 1, 1, 1, 1, 1, 1, 1, 1, 1, 1])
_uv = me_cube.uv_layers.new(name='UVMap')
_uv.uv.foreach_set('vector', [0.9854, 0.8307, 0.9854, 0.5029, 0.9916, 0.5029, 0.9916, 0.8307, 0.4888, 0.8627, 0.4888, 0.8808, 0.3344, 0.8808, 0.3344, 0.8627, 0.8085, 0.8831, 0.5059, 0.8831, 0.5059, 0.8614, 0.8085, 0.8614, 0.4973, 0.01004, 0.9933, 0.01004, 0.9933, 0.5066, 0.4973, 0.5066, 0.9209, 0.9775, 0.9367, 0.9775, 0.9367, 0.9883, 0.9209, 0.9883, 0.9209, 0.9097, 0.9367, 0.9097, 0.9367, 0.9319, 0.9209, 0.9319, 0.5579, 0.8808, 0.5579, 0.8627, 0.563, 0.8627, 0.563, 0.8808, 0.5186, 0.8808, 0.5186, 0.8627, 0.5259, 0.8627, 0.5259, 0.8808, 0.9095, 0.9544, 0.9095, 0.9328, 0.9145, 0.9328, 0.9145, 0.9544, 0.8728, 0.8941, 0.8911, 0.8941, 0.8911, 0.9097, 0.8728, 0.9097, 0.4996, 0.9775, 0.8728, 0.9775, 0.8728, 0.9883, 0.4996, 0.9883, 0.9367, 0.8941, 0.9504, 0.8941, 0.9504, 0.9097, 0.9367, 0.9097, 0.9209, 0.8941, 0.9367, 0.8941, 0.9367, 0.9097, 0.9209, 0.9097, 0.8475, 0.8831, 0.8475, 0.8614, 0.8604, 0.8614, 0.8604, 0.8831, 0.9209, 0.8307, 0.9209, 0.5029, 0.9367, 0.5029, 0.9367, 0.8307, 0.9367, 0.8307, 0.9504, 0.8307, 0.9504, 0.8554, 0.9367, 0.8554, 0.8326, 0.8831, 0.8326, 0.8614, 0.8419, 0.8614, 0.8419, 0.8831, 0.9025, 0.8307, 0.9139, 0.8307, 0.9139, 0.8554, 0.9025, 0.8554, 0.9025, 0.9097, 0.9139, 0.9097, 0.9139, 0.9319, 0.9025, 0.9319, 0.9025, 0.8941, 0.9139, 0.8941, 0.9139, 0.9097, 0.9025, 0.9097, 0.9367, 0.8307, 0.9367, 0.5029, 0.9504, 0.5029, 0.9504, 0.8307, 0.8604, 0.8831, 0.8604, 0.8614, 0.8714, 0.8614, 0.8714, 0.8831, 0.9854, 0.8941, 0.9916, 0.8941, 0.9916, 0.9097, 0.9854, 0.9097, 0.9367, 0.8712, 0.9504, 0.8712, 0.9504, 0.8871, 0.9367, 0.8871, 0.9367, 0.9775, 0.9504, 0.9775, 0.9504, 0.9883, 0.9367, 0.9883, 0.5078, 0.8808, 0.5078, 0.8627, 0.5153, 0.8627, 0.5153, 0.8808, 0.4996, 0.8307, 0.8728, 0.8307, 0.8728, 0.8554, 0.4996, 0.8554, 0.4888, 0.8808, 0.4888, 0.8627, 0.5004, 0.8627, 0.5004, 0.8808, 0.9854, 0.8307, 0.9916, 0.8307, 0.9916, 0.8554, 0.9854, 0.8554, 0.5259, 0.8808, 0.5259, 0.8627, 0.5364, 0.8627, 0.5364, 0.8808, 0.4996, 0.9097, 0.8728, 0.9097, 0.8728, 0.9319, 0.4996, 0.9319, 0.9367, 0.9097, 0.9504, 0.9097, 0.9504, 0.9319, 0.9367, 0.9319, 0.9854, 0.9097, 0.9916, 0.9097, 0.9916, 0.9319, 0.9854, 0.9319, 0.9854, 0.9775, 0.9916, 0.9775, 0.9916, 0.9883, 0.9854, 0.9883, 0.8728, 0.8712, 0.8911, 0.8712, 0.8911, 0.8871, 0.8728, 0.8871, 0.9209, 0.8712, 0.9367, 0.8712, 0.9367, 0.8871, 0.9209, 0.8871, 0.9854, 0.8712, 0.9916, 0.8712, 0.9916, 0.8871, 0.9854, 0.8871, 0.9025, 0.9775, 0.9139, 0.9775, 0.9139, 0.9883, 0.9025, 0.9883, 0.9025, 0.8307, 0.9025, 0.5029, 0.9139, 0.5029, 0.9139, 0.8307, 0.8085, 0.8831, 0.8085, 0.8614, 0.8234, 0.8614, 0.8234, 0.8831, 0.8728, 0.8307, 0.8728, 0.5029, 0.8911, 0.5029, 0.8911, 0.8307, 0.8728, 0.9775, 0.8911, 0.9775, 0.8911, 0.9883, 0.8728, 0.9883, 0.8728, 0.8307, 0.8911, 0.8307, 0.8911, 0.8554, 0.8728, 0.8554, 0.9209, 0.8307, 0.9367, 0.8307, 0.9367, 0.8554, 0.9209, 0.8554, 0.8728, 0.9097, 0.8911, 0.9097, 0.8911, 0.9319, 0.8728, 0.9319, 0.9025, 0.8712, 0.9139, 0.8712, 0.9139, 0.8871, 0.9025, 0.8871, 0.4996, 0.8712, 0.8728, 0.8712, 0.8728, 0.8871, 0.4996, 0.8871, 0.4996, 0.8941, 0.8728, 0.8941, 0.8728, 0.9097, 0.4996, 0.9097, 0.8728, 0.9493, 0.8911, 0.9493, 0.8911, 0.9666, 0.8728, 0.9666, 0.9025, 0.9493, 0.9139, 0.9493, 0.9139, 0.9666, 0.9025, 0.9666, 0.9854, 0.9493, 0.9916, 0.9493, 0.9916, 0.9666, 0.9854, 0.9666, 0.9367, 0.9493, 0.9504, 0.9493, 0.9504, 0.9666, 0.9367, 0.9666, 0.4996, 0.9493, 0.8728, 0.9493, 0.8728, 0.9666, 0.4996, 0.9666, 0.5446, 0.8808, 0.5446, 0.8627, 0.5528, 0.8627, 0.5528, 0.8808, 0.9209, 0.9493, 0.9367, 0.9493, 0.9367, 0.9666, 0.9209, 0.9666, 0.9648, 0.9493, 0.9792, 0.9493, 0.9792, 0.9666, 0.9648, 0.9666, 0.9648, 0.8712, 0.9792, 0.8712, 0.9792, 0.8871, 0.9648, 0.8871, 0.9648, 0.9775, 0.9792, 0.9775, 0.9792, 0.9883, 0.9648, 0.9883, 0.9648, 0.9097, 0.9792, 0.9097, 0.9792, 0.9319, 0.9648, 0.9319, 0.9648, 0.8307, 0.9792, 0.8307, 0.9792, 0.8554, 0.9648, 0.8554, 0.9648, 0.8941, 0.9792, 0.8941, 0.9792, 0.9097, 0.9648, 0.9097, 0.8831, 0.8831, 0.8831, 0.8614, 0.8948, 0.8614, 0.8948, 0.8831, 0.9648, 0.8307, 0.9648, 0.5029, 0.9792, 0.5029, 0.9792, 0.8307, 0.9648, 0.9666, 0.9792, 0.9666, 0.9792, 0.9775, 0.9648, 0.9775, 0.8728, 0.9666, 0.8911, 0.9666, 0.8911, 0.9775, 0.8728, 0.9775, 0.9025, 0.9666, 0.9139, 0.9666, 0.9139, 0.9775, 0.9025, 0.9775, 0.9854, 0.9666, 0.9916, 0.9666, 0.9916, 0.9775, 0.9854, 0.9775, 0.9367, 0.9666, 0.9504, 0.9666, 0.9504, 0.9775, 0.9367, 0.9775, 0.4996, 0.9666, 0.8728, 0.9666, 0.8728, 0.9775, 0.4996, 0.9775, 0.5528, 0.8808, 0.5528, 0.8627, 0.5579, 0.8627, 0.5579, 0.8808, 0.9209, 0.9666, 0.9367, 0.9666, 0.9367, 0.9775, 0.9209, 0.9775, 0.9792, 0.9666, 0.9854, 0.9666, 0.9854, 0.9775, 0.9792, 0.9775, 0.9792, 0.9493, 0.9854, 0.9493, 0.9854, 0.9666, 0.9792, 0.9666, 0.9792, 0.8712, 0.9854, 0.8712, 0.9854, 0.8871, 0.9792, 0.8871, 0.9792, 0.9775, 0.9854, 0.9775, 0.9854, 0.9883, 0.9792, 0.9883, 0.9792, 0.9097, 0.9854, 0.9097, 0.9854, 0.9319, 0.9792, 0.9319, 0.9792, 0.8307, 0.9854, 0.8307, 0.9854, 0.8554, 0.9792, 0.8554, 0.9792, 0.8941, 0.9854, 0.8941, 0.9854, 0.9097, 0.9792, 0.9097, 0.8948, 0.8831, 0.8948, 0.8614, 0.8999, 0.8614, 0.8999, 0.8831, 0.9792, 0.8307, 0.9792, 0.5029, 0.9854, 0.5029, 0.9854, 0.8307, 0.9792, 0.9319, 0.9854, 0.9319, 0.9854, 0.9493, 0.9792, 0.9493, 0.9648, 0.9319, 0.9792, 0.9319, 0.9792, 0.9493, 0.9648, 0.9493, 0.9209, 0.9319, 0.9367, 0.9319, 0.9367, 0.9493, 0.9209, 0.9493, 0.5364, 0.8808, 0.5364, 0.8627, 0.5446, 0.8627, 0.5446, 0.8808, 0.4996, 0.9319, 0.8728, 0.9319, 0.8728, 0.9493, 0.4996, 0.9493, 0.9367, 0.9319, 0.9504, 0.9319, 0.9504, 0.9493, 0.9367, 0.9493, 0.9854, 0.9319, 0.9916, 0.9319, 0.9916, 0.9493, 0.9854, 0.9493, 0.9025, 0.9319, 0.9139, 0.9319, 0.9139, 0.9493, 0.9025, 0.9493, 0.8728, 0.9319, 0.8911, 0.9319, 0.8911, 0.9493, 0.8728, 0.9493, 0.9504, 0.9319, 0.9648, 0.9319, 0.9648, 0.9493, 0.9504, 0.9493, 0.9504, 0.9666, 0.9648, 0.9666, 0.9648, 0.9775, 0.9504, 0.9775, 0.9504, 0.8307, 0.9504, 0.5029, 0.9648, 0.5029, 0.9648, 0.8307, 0.8714, 0.8831, 0.8714, 0.8614, 0.8831, 0.8614, 0.8831, 0.8831, 0.9504, 0.8941, 0.9648, 0.8941, 0.9648, 0.9097, 0.9504, 0.9097, 0.9504, 0.8307, 0.9648, 0.8307, 0.9648, 0.8554, 0.9504, 0.8554, 0.9504, 0.9097, 0.9648, 0.9097, 0.9648, 0.9319, 0.9504, 0.9319, 0.9504, 0.9775, 0.9648, 0.9775, 0.9648, 0.9883, 0.9504, 0.9883, 0.9504, 0.8712, 0.9648, 0.8712, 0.9648, 0.8871, 0.9504, 0.8871, 0.9504, 0.9493, 0.9648, 0.9493, 0.9648, 0.9666, 0.9504, 0.9666, 0.9504, 0.8871, 0.9648, 0.8871, 0.9648, 0.8941, 0.9504, 0.8941, 0.9792, 0.8871, 0.9854, 0.8871, 0.9854, 0.8941, 0.9792, 0.8941, 0.9648, 0.8871, 0.9792, 0.8871, 0.9792, 0.8941, 0.9648, 0.8941, 0.4996, 0.8871, 0.8728, 0.8871, 0.8728, 0.8941, 0.4996, 0.8941, 0.9854, 0.8871, 0.9916, 0.8871, 0.9916, 0.8941, 0.9854, 0.8941, 0.9025, 0.8871, 0.9139, 0.8871, 0.9139, 0.8941, 0.9025, 0.8941, 0.9209, 0.8871, 0.9367, 0.8871, 0.9367, 0.8941, 0.9209, 0.8941, 0.9367, 0.8871, 0.9504, 0.8871, 0.9504, 0.8941, 0.9367, 0.8941, 0.8728, 0.8871, 0.8911, 0.8871, 0.8911, 0.8941, 0.8728, 0.8941, 0.5153, 0.8808, 0.5153, 0.8627, 0.5186, 0.8627, 0.5186, 0.8808, 0.9139, 0.8871, 0.9209, 0.8871, 0.9209, 0.8941, 0.9139, 0.8941, 0.9139, 0.9319, 0.9209, 0.9319, 0.9209, 0.9493, 0.9139, 0.9493, 0.9139, 0.9666, 0.9209, 0.9666, 0.9209, 0.9775, 0.9139, 0.9775, 0.9139, 0.9493, 0.9209, 0.9493, 0.9209, 0.9666, 0.9139, 0.9666, 0.9139, 0.8307, 0.9209, 0.8307, 0.9209, 0.8554, 0.9139, 0.8554, 0.9139, 0.8712, 0.9209, 0.8712, 0.9209, 0.8871, 0.9139, 0.8871, 0.9139, 0.8307, 0.9139, 0.5029, 0.9209, 0.5029, 0.9209, 0.8307, 0.8419, 0.8831, 0.8419, 0.8614, 0.8475, 0.8614, 0.8475, 0.8831, 0.9139, 0.8941, 0.9209, 0.8941, 0.9209, 0.9097, 0.9139, 0.9097, 0.9139, 0.9097, 0.9209, 0.9097, 0.9209, 0.9319, 0.9139, 0.9319, 0.9139, 0.9775, 0.9209, 0.9775, 0.9209, 0.9883, 0.9139, 0.9883, 0.9139, 0.8554, 0.9209, 0.8554, 0.9209, 0.8712, 0.9139, 0.8712, 0.9504, 0.8554, 0.9648, 0.8554, 0.9648, 0.8712, 0.9504, 0.8712, 0.9792, 0.8554, 0.9854, 0.8554, 0.9854, 0.8712, 0.9792, 0.8712, 0.9648, 0.8554, 0.9792, 0.8554, 0.9792, 0.8712, 0.9648, 0.8712, 0.4996, 0.8554, 0.8728, 0.8554, 0.8728, 0.8712, 0.4996, 0.8712, 0.9025, 0.8554, 0.9139, 0.8554, 0.9139, 0.8712, 0.9025, 0.8712, 0.9854, 0.8554, 0.9916, 0.8554, 0.9916, 0.8712, 0.9854, 0.8712, 0.9209, 0.8554, 0.9367, 0.8554, 0.9367, 0.8712, 0.9209, 0.8712, 0.8728, 0.8554, 0.8911, 0.8554, 0.8911, 0.8712, 0.8728, 0.8712, 0.5004, 0.8808, 0.5004, 0.8627, 0.5078, 0.8627, 0.5078, 0.8808, 0.9367, 0.8554, 0.9504, 0.8554, 0.9504, 0.8712, 0.9367, 0.8712, 0.8911, 0.8554, 0.9025, 0.8554, 0.9025, 0.8712, 0.8911, 0.8712, 0.8911, 0.8871, 0.9025, 0.8871, 0.9025, 0.8941, 0.8911, 0.8941, 0.8911, 0.9319, 0.9025, 0.9319, 0.9025, 0.9493, 0.8911, 0.9493, 0.8911, 0.9666, 0.9025, 0.9666, 0.9025, 0.9775, 0.8911, 0.9775, 0.8911, 0.9493, 0.9025, 0.9493, 0.9025, 0.9666, 0.8911, 0.9666, 0.8911, 0.8712, 0.9025, 0.8712, 0.9025, 0.8871, 0.8911, 0.8871, 0.8911, 0.8307, 0.8911, 0.5029, 0.9025, 0.5029, 0.9025, 0.8307, 0.8911, 0.9775, 0.9025, 0.9775, 0.9025, 0.9883, 0.8911, 0.9883, 0.8911, 0.8941, 0.9025, 0.8941, 0.9025, 0.9097, 0.8911, 0.9097, 0.8911, 0.9097, 0.9025, 0.9097, 0.9025, 0.9319, 0.8911, 0.9319, 0.8911, 0.8307, 0.9025, 0.8307, 0.9025, 0.8554, 0.8911, 0.8554, 0.8234, 0.8831, 0.8234, 0.8614, 0.8326, 0.8614, 0.8326, 0.8831, 0.01377, 0.8307, 0.007589, 0.8307, 0.007589, 0.5029, 0.01377, 0.5029, 0.4888, 0.8627, 0.3344, 0.8627, 0.3344, 0.8808, 0.4888, 0.8808, 0.2032, 0.8831, 0.2032, 0.8614, 0.5059, 0.8614, 0.5059, 0.8831, 0.4973, 1.003, 0.4973, 0.5066, 0.9933, 0.5066, 0.9933, 1.003, 0.07833, 0.9775, 0.07833, 0.9883, 0.06247, 0.9883, 0.06247, 0.9775, 0.07833, 0.9097, 0.07833, 0.9319, 0.06247, 0.9319, 0.06247, 0.9097, 0.5579, 0.8808, 0.563, 0.8808, 0.563, 0.8627, 0.5579, 0.8627, 0.5186, 0.8808, 0.5259, 0.8808, 0.5259, 0.8627, 0.5186, 0.8627, 0.1119, 0.8831, 0.1069, 0.8831, 0.1069, 0.8614, 0.1119, 0.8614, 0.1264, 0.8941, 0.1264, 0.9097, 0.1081, 0.9097, 0.1081, 0.8941, 0.4996, 0.9775, 0.4996, 0.9883, 0.1264, 0.9883, 0.1264, 0.9775, 0.06247, 0.8941, 0.06247, 0.9097, 0.04881, 0.9097, 0.04881, 0.8941, 0.07833, 0.8941, 0.07833, 0.9097, 0.06247, 0.9097, 0.06247, 0.8941, 0.1642, 0.8831, 0.1514, 0.8831, 0.1514, 0.8614, 0.1642, 0.8614, 0.07833, 0.8307, 0.06247, 0.8307, 0.06247, 0.5029, 0.07833, 0.5029, 0.06247, 0.8307, 0.06247, 0.8554, 0.04881, 0.8554, 0.04881, 0.8307, 0.1791, 0.8831, 0.1699, 0.8831, 0.1699, 0.8614, 0.1791, 0.8614, 0.09666, 0.8307, 0.09666, 0.8554, 0.08527, 0.8554, 0.08527, 0.8307, 0.09666, 0.9097, 0.09666, 0.9319, 0.08527, 0.9319, 0.08527, 0.9097, 0.09666, 0.8941, 0.09666, 0.9097, 0.08527, 0.9097, 0.08527, 0.8941, 0.06247, 0.8307, 0.04881, 0.8307, 0.04881, 0.5029, 0.06247, 0.5029, 0.1514, 0.8831, 0.1403, 0.8831, 0.1403, 0.8614, 0.1514, 0.8614, 0.01377, 0.8941, 0.01377, 0.9097, 0.007589, 0.9097, 0.007589, 0.8941, 0.06247, 0.8712, 0.06247, 0.8871, 0.04881, 0.8871, 0.04881, 0.8712, 0.06247, 0.9775, 0.06247, 0.9883, 0.04881, 0.9883, 0.04881, 0.9775, 0.5078, 0.8808, 0.5153, 0.8808, 0.5153, 0.8627, 0.5078, 0.8627, 0.4996, 0.8307, 0.4996, 0.8554, 0.1264, 0.8554, 0.1264, 0.8307, 0.4888, 0.8808, 0.5004, 0.8808, 0.5004, 0.8627, 0.4888, 0.8627, 0.01377, 0.8307, 0.01377, 0.8554, 0.007589, 0.8554, 0.007589, 0.8307, 0.5259, 0.8808, 0.5364, 0.8808, 0.5364, 0.8627, 0.5259, 0.8627, 0.4996, 0.9097, 0.4996, 0.9319, 0.1264, 0.9319, 0.1264, 0.9097, 0.06247, 0.9097, 0.06247, 0.9319, 0.04881, 0.9319, 0.04881, 0.9097, 0.01377, 0.9097, 0.01377, 0.9319, 0.007589, 0.9319, 0.007589, 0.9097, 0.01377, 0.9775, 0.01377, 0.9883, 0.007589, 0.9883, 0.007589, 0.9775, 0.1264, 0.8712, 0.1264, 0.8871, 0.1081, 0.8871, 0.1081, 0.8712, 0.07833, 0.8712, 0.07833, 0.8871, 0.06247, 0.8871, 0.06247, 0.8712, 0.01377, 0.8712, 0.01377, 0.8871, 0.007589, 0.8871, 0.007589, 0.8712, 0.09666, 0.9775, 0.09666, 0.9883, 0.08527, 0.9883, 0.08527, 0.9775, 0.09666, 0.8307, 0.08527, 0.8307, 0.08526, 0.5029, 0.09666, 0.5029, 0.2032, 0.8831, 0.1883, 0.8831, 0.1883, 0.8614, 0.2032, 0.8614, 0.1264, 0.8307, 0.1081, 0.8307, 0.1081, 0.5029, 0.1264, 0.5029, 0.1264, 0.9775, 0.1264, 0.9883, 0.1081, 0.9883, 0.1081, 0.9775, 0.1264, 0.8307, 0.1264, 0.8554, 0.1081, 0.8554, 0.1081, 0.8307, 0.07833, 0.8307, 0.07833, 0.8554, 0.06247, 0.8554, 0.06247, 0.8307, 0.1264, 0.9097, 0.1264, 0.9319, 0.1081, 0.9319, 0.1081, 0.9097, 0.09666, 0.8712, 0.09666, 0.8871, 0.08527, 0.8871, 0.08527, 0.8712, 0.4996, 0.8712, 0.4996, 0.8871, 0.1264, 0.8871, 0.1264, 0.8712, 0.4996, 0.8941, 0.4996, 0.9097, 0.1264, 0.9097, 0.1264, 0.8941, 0.1264, 0.9493, 0.1264, 0.9666, 0.1081, 0.9666, 0.1081, 0.9493, 0.09666, 0.9493, 0.09666, 0.9666, 0.08527, 0.9666, 0.08527, 0.9493, 0.01377, 0.9493, 0.01377, 0.9666, 0.007589, 0.9666, 0.007589, 0.9493, 0.06247, 0.9493, 0.06247, 0.9666, 0.04881, 0.9666, 0.04881, 0.9493, 0.4996, 0.9493, 0.4996, 0.9666, 0.1264, 0.9666, 0.1264, 0.9493, 0.5446, 0.8808, 0.5528, 0.8808, 0.5528, 0.8627, 0.5446, 0.8627, 0.07833, 0.9493, 0.07833, 0.9666, 0.06247, 0.9666, 0.06247, 0.9493, 0.03439, 0.9493, 0.03439, 0.9666, 0.01996, 0.9666, 0.01996, 0.9493, 0.03439, 0.8712, 0.03439, 0.8871, 0.01996, 0.8871, 0.01996, 0.8712, 0.03439, 0.9775, 0.03439, 0.9883, 0.01996, 0.9883, 0.01996, 0.9775, 0.03439, 0.9097, 0.03439, 0.9319, 0.01996, 0.9319, 0.01996, 0.9097, 0.03439, 0.8307, 0.03439, 0.8554, 0.01996, 0.8554, 0.01996, 0.8307, 0.03439, 0.8941, 0.03439, 0.9097, 0.01996, 0.9097, 0.01996, 0.8941, 0.1286, 0.8831, 0.1169, 0.8831, 0.1169, 0.8614, 0.1286, 0.8614, 0.03439, 0.8307, 0.01996, 0.8307, 0.01996, 0.5029, 0.03439, 0.5029, 0.03439, 0.9666, 0.03439, 0.9775, 0.01996, 0.9775, 0.01996, 0.9666, 0.1264, 0.9666, 0.1264, 0.9775, 0.1081, 0.9775, 0.1081, 0.9666, 0.09666, 0.9666, 0.09666, 0.9775, 0.08527, 0.9775, 0.08527, 0.9666, 0.01377, 0.9666, 0.01377, 0.9775, 0.007589, 0.9775, 0.007589, 0.9666, 0.06247, 0.9666, 0.06247, 0.9775, 0.04881, 0.9775, 0.04881, 0.9666, 0.4996, 0.9666, 0.4996, 0.9775, 0.1264, 0.9775, 0.1264, 0.9666, 0.5528, 0.8808, 0.5579, 0.8808, 0.5579, 0.8627, 0.5528, 0.8627, 0.07833, 0.9666, 0.07833, 0.9775, 0.06247, 0.9775, 0.06247, 0.9666, 0.01996, 0.9666, 0.01996, 0.9775, 0.01377, 0.9775, 0.01377, 0.9666, 0.01996, 0.9493, 0.01996, 0.9666, 0.01377, 0.9666, 0.01377, 0.9493, 0.01996, 0.8712, 0.01996, 0.8871, 0.01377, 0.8871, 0.01377, 0.8712, 0.01996, 0.9775, 0.01996, 0.9883, 0.01377, 0.9883, 0.01377, 0.9775, 0.01996, 0.9097, 0.01996, 0.9319, 0.01377, 0.9319, 0.01377, 0.9097, 0.01996, 0.8307, 0.01996, 0.8554, 0.01377, 0.8554, 0.01377, 0.8307, 0.01996, 0.8941, 0.01996, 0.9097, 0.01377, 0.9097, 0.01377, 0.8941, 0.1169, 0.8831, 0.1119, 0.8831, 0.1119, 0.8614, 0.1169, 0.8614, 0.01996, 0.8307, 0.01377, 0.8307, 0.01377, 0.5029, 0.01996, 0.5029, 0.01996, 0.9319, 0.01996, 0.9493, 0.01377, 0.9493, 0.01377, 0.9319, 0.03439, 0.9319, 0.03439, 0.9493, 0.01996, 0.9493, 0.01996, 0.9319, 0.07833, 0.9319, 0.07833, 0.9493, 0.06247, 0.9493, 0.06247, 0.9319, 0.5364, 0.8808, 0.5446, 0.8808, 0.5446, 0.8627, 0.5364, 0.8627, 0.4996, 0.9319, 0.4996, 0.9493, 0.1264, 0.9493, 0.1264, 0.9319, 0.06247, 0.9319, 0.06247, 0.9493, 0.04881, 0.9493, 0.04881, 0.9319, 0.01377, 0.9319, 0.01377, 0.9493, 0.007589, 0.9493, 0.007589, 0.9319, 0.09666, 0.9319, 0.09666, 0.9493, 0.08527, 0.9493, 0.08527, 0.9319, 0.1264, 0.9319, 0.1264, 0.9493, 0.1081, 0.9493, 0.1081, 0.9319, 0.04881, 0.9319, 0.04881, 0.9493, 0.03439, 0.9493, 0.03439, 0.9319, 0.04881, 0.9666, 0.04881, 0.9775, 0.03439, 0.9775, 0.03439, 0.9666, 0.04881, 0.8307, 0.03439, 0.8307, 0.03439, 0.5029, 0.04881, 0.5029, 0.1403, 0.8831, 0.1286, 0.8831, 0.1286, 0.8614, 0.1403, 0.8614, 0.04881, 0.8941, 0.04881, 0.9097, 0.03439, 0.9097, 0.03439, 0.8941, 0.04881, 0.8307, 0.04881, 0.8554, 0.03439, 0.8554, 0.03439, 0.8307, 0.04881, 0.9097, 0.04881, 0.9319, 0.03439, 0.9319, 0.03439, 0.9097, 0.04881, 0.9775, 0.04881, 0.9883, 0.03439, 0.9883, 0.03439, 0.9775, 0.04881, 0.8712, 0.04881, 0.8871, 0.03439, 0.8871, 0.03439, 0.8712, 0.04881, 0.9493, 0.04881, 0.9666, 0.03439, 0.9666, 0.03439, 0.9493, 0.04881, 0.8871, 0.04881, 0.8941, 0.03439, 0.8941, 0.03439, 0.8871, 0.01996, 0.8871, 0.01996, 0.8941, 0.01377, 0.8941, 0.01377, 0.8871, 0.03439, 0.8871, 0.03439, 0.8941, 0.01996, 0.8941, 0.01996, 0.8871, 0.4996, 0.8871, 0.4996, 0.8941, 0.1264, 0.8941, 0.1264, 0.8871, 0.01377, 0.8871, 0.01377, 0.8941, 0.007589, 0.8941, 0.007589, 0.8871, 0.09666, 0.8871, 0.09666, 0.8941, 0.08527, 0.8941, 0.08527, 0.8871, 0.07833, 0.8871, 0.07833, 0.8941, 0.06247, 0.8941, 0.06247, 0.8871, 0.06247, 0.8871, 0.06247, 0.8941, 0.04881, 0.8941, 0.04881, 0.8871, 0.1264, 0.8871, 0.1264, 0.8941, 0.1081, 0.8941, 0.1081, 0.8871, 0.5153, 0.8808, 0.5186, 0.8808, 0.5186, 0.8627, 0.5153, 0.8627, 0.08527, 0.8871, 0.08527, 0.8941, 0.07833, 0.8941, 0.07833, 0.8871, 0.08527, 0.9319, 0.08527, 0.9493, 0.07833, 0.9493, 0.07833, 0.9319, 0.08527, 0.9666, 0.08527, 0.9775, 0.07833, 0.9775, 0.07833, 0.9666, 0.08527, 0.9493, 0.08527, 0.9666, 0.07833, 0.9666, 0.07833, 0.9493, 0.08527, 0.8307, 0.08527, 0.8554, 0.07833, 0.8554, 0.07833, 0.8307, 0.08527, 0.8712, 0.08527, 0.8871, 0.07833, 0.8871, 0.07833, 0.8712, 0.08527, 0.8307, 0.07833, 0.8307, 0.07833, 0.5029, 0.08526, 0.5029, 0.1699, 0.8831, 0.1642, 0.8831, 0.1642, 0.8614, 0.1699, 0.8614, 0.08527, 0.8941, 0.08527, 0.9097, 0.07833, 0.9097, 0.07833, 0.8941, 0.08527, 0.9097, 0.08527, 0.9319, 0.07833, 0.9319, 0.07833, 0.9097, 0.08527, 0.9775, 0.08527, 0.9883, 0.07833, 0.9883, 0.07833, 0.9775, 0.08527, 0.8554, 0.08527, 0.8712, 0.07833, 0.8712, 0.07833, 0.8554, 0.04881, 0.8554, 0.04881, 0.8712, 0.03439, 0.8712, 0.03439, 0.8554, 0.01996, 0.8554, 0.01996, 0.8712, 0.01377, 0.8712, 0.01377, 0.8554, 0.03439, 0.8554, 0.03439, 0.8712, 0.01996, 0.8712, 0.01996, 0.8554, 0.4996, 0.8554, 0.4996, 0.8712, 0.1264, 0.8712, 0.1264, 0.8554, 0.09666, 0.8554, 0.09666, 0.8712, 0.08527, 0.8712, 0.08527, 0.8554, 0.01377, 0.8554, 0.01377, 0.8712, 0.007589, 0.8712, 0.007589, 0.8554, 0.07833, 0.8554, 0.07833, 0.8712, 0.06247, 0.8712, 0.06247, 0.8554, 0.1264, 0.8554, 0.1264, 0.8712, 0.1081, 0.8712, 0.1081, 0.8554, 0.5004, 0.8808, 0.5078, 0.8808, 0.5078, 0.8627, 0.5004, 0.8627, 0.06247, 0.8554, 0.06247, 0.8712, 0.04881, 0.8712, 0.04881, 0.8554, 0.1081, 0.8554, 0.1081, 0.8712, 0.09666, 0.8712, 0.09666, 0.8554, 0.1081, 0.8871, 0.1081, 0.8941, 0.09666, 0.8941, 0.09666, 0.8871, 0.1081, 0.9319, 0.1081, 0.9493, 0.09666, 0.9493, 0.09666, 0.9319, 0.1081, 0.9666, 0.1081, 0.9775, 0.09666, 0.9775, 0.09666, 0.9666, 0.1081, 0.9493, 0.1081, 0.9666, 0.09666, 0.9666, 0.09666, 0.9493, 0.1081, 0.8712, 0.1081, 0.8871, 0.09666, 0.8871, 0.09666, 0.8712, 0.1081, 0.8307, 0.09666, 0.8307, 0.09666, 0.5029, 0.1081, 0.5029, 0.1081, 0.9775, 0.1081, 0.9883, 0.09666, 0.9883, 0.09666, 0.9775, 0.1081, 0.8941, 0.1081, 0.9097, 0.09666, 0.9097, 0.09666, 0.8941, 0.1081, 0.9097, 0.1081, 0.9319, 0.09666, 0.9319, 0.09666, 0.9097, 0.1081, 0.8307, 0.1081, 0.8554, 0.09666, 0.8554, 0.09666, 0.8307, 0.1883, 0.8831, 0.1791, 0.8831, 0.1791, 0.8614, 0.1883, 0.8614, 0.9854, 0.1751, 0.9916, 0.1751, 0.9916, 0.5029, 0.9854, 0.5029, 0.18, 0.8627, 0.3344, 0.8627, 0.3344, 0.8808, 0.18, 0.8808, 0.8181, 0.9544, 0.8181, 0.9328, 0.5155, 0.9328, 0.5155, 0.9544, 0.4973, 0.01004, 0.4973, 0.5066, 0.001326, 0.5066, 0.001326, 0.01004, 0.9209, 0.02828, 0.9209, 0.01741, 0.9367, 0.01741, 0.9367, 0.02828, 0.9209, 0.09608, 0.9209, 0.07382, 0.9367, 0.07382, 0.9367, 0.09608, 0.1109, 0.8808, 0.1058, 0.8808, 0.1058, 0.8627, 0.1109, 0.8627, 0.1501, 0.8808, 0.1428, 0.8808, 0.1428, 0.8627, 0.1501, 0.8627, 0.9095, 0.9544, 0.9145, 0.9544, 0.9145, 0.9328, 0.9095, 0.9328, 0.8728, 0.1116, 0.8728, 0.09608, 0.8911, 0.09608, 0.8911, 0.1116, 0.4996, 0.02828, 0.4996, 0.01741, 0.8728, 0.01741, 0.8728, 0.02828, 0.9367, 0.1116, 0.9367, 0.09608, 0.9504, 0.09608, 0.9504, 0.1116, 0.9209, 0.1116, 0.9209, 0.09608, 0.9367, 0.09608, 0.9367, 0.1116, 0.8571, 0.9544, 0.87, 0.9544, 0.87, 0.9328, 0.8571, 0.9328, 0.9209, 0.1751, 0.9367, 0.1751, 0.9367, 0.5029, 0.9209, 0.5029, 0.9367, 0.1751, 0.9367, 0.1504, 0.9504, 0.1504, 0.9504, 0.1751, 0.8423, 0.9544, 0.8515, 0.9544, 0.8515, 0.9328, 0.8423, 0.9328, 0.9025, 0.1751, 0.9025, 0.1504, 0.9139, 0.1504, 0.9139, 0.1751, 0.9025, 0.09608, 0.9025, 0.07382, 0.9139, 0.07382, 0.9139, 0.09608, 0.9025, 0.1116, 0.9025, 0.09608, 0.9139, 0.09608, 0.9139, 0.1116, 0.9367, 0.1751, 0.9504, 0.1751, 0.9504, 0.5029, 0.9367, 0.5029, 0.87, 0.9544, 0.8811, 0.9544, 0.8811, 0.9328, 0.87, 0.9328, 0.9854, 0.1116, 0.9854, 0.09608, 0.9916, 0.09608, 0.9916, 0.1116, 0.9367, 0.1345, 0.9367, 0.1187, 0.9504, 0.1187, 0.9504, 0.1345, 0.9367, 0.02828, 0.9367, 0.01741, 0.9504, 0.01741, 0.9504, 0.02828, 0.1609, 0.8808, 0.1535, 0.8808, 0.1535, 0.8627, 0.1609, 0.8627, 0.4996, 0.1751, 0.4996, 0.1504, 0.8728, 0.1504, 0.8728, 0.1751, 0.18, 0.8808, 0.1684, 0.8808, 0.1684, 0.8627, 0.18, 0.8627, 0.9854, 0.1751, 0.9854, 0.1504, 0.9916, 0.1504, 0.9916, 0.1751, 0.1428, 0.8808, 0.1323, 0.8808, 0.1323, 0.8627, 0.1428, 0.8627, 0.4996, 0.09608, 0.4996, 0.07382, 0.8728, 0.07382, 0.8728, 0.09608, 0.9367, 0.09608, 0.9367, 0.07382, 0.9504, 0.07382, 0.9504, 0.09608, 0.9854, 0.09608, 0.9854, 0.07382, 0.9916, 0.07382, 0.9916, 0.09608, 0.9854, 0.02828, 0.9854, 0.01741, 0.9916, 0.01741, 0.9916, 0.02828, 0.8728, 0.1345, 0.8728, 0.1187, 0.8911, 0.1187, 0.8911, 0.1345, 0.9209, 0.1345, 0.9209, 0.1187, 0.9367, 0.1187, 0.9367, 0.1345, 0.9854, 0.1345, 0.9854, 0.1187, 0.9916, 0.1187, 0.9916, 0.1345, 0.9025, 0.02828, 0.9025, 0.01741, 0.9139, 0.01741, 0.9139, 0.02828, 0.9025, 0.1751, 0.9139, 0.1751, 0.9139, 0.5029, 0.9025, 0.5029, 0.8181, 0.9544, 0.833, 0.9544, 0.833, 0.9328, 0.8181, 0.9328, 0.8728, 0.1751, 0.8911, 0.1751, 0.8911, 0.5029, 0.8728, 0.5029, 0.8728, 0.02828, 0.8728, 0.01741, 0.8911, 0.01741, 0.8911, 0.02828, 0.8728, 0.1751, 0.8728, 0.1504, 0.8911, 0.1504, 0.8911, 0.1751, 0.9209, 0.1751, 0.9209, 0.1504, 0.9367, 0.1504, 0.9367, 0.1751, 0.8728, 0.09608, 0.8728, 0.07382, 0.8911, 0.07382, 0.8911, 0.09608, 0.9025, 0.1345, 0.9025, 0.1187, 0.9139, 0.1187, 0.9139, 0.1345, 0.4996, 0.1345, 0.4996, 0.1187, 0.8728, 0.1187, 0.8728, 0.1345, 0.4996, 0.1116, 0.4996, 0.09608, 0.8728, 0.09608, 0.8728, 0.1116, 0.8728, 0.05649, 0.8728, 0.03915, 0.8911, 0.03915, 0.8911, 0.05649, 0.9025, 0.05649, 0.9025, 0.03915, 0.9139, 0.03915, 0.9139, 0.05649, 0.9854, 0.05649, 0.9854, 0.03915, 0.9916, 0.03915, 0.9916, 0.05649, 0.9367, 0.05649, 0.9367, 0.03915, 0.9504, 0.03915, 0.9504, 0.05649, 0.4996, 0.05649, 0.4996, 0.03915, 0.8728, 0.03915, 0.8728, 0.05649, 0.1242, 0.8808, 0.116, 0.8808, 0.116, 0.8627, 0.1242, 0.8627, 0.9209, 0.05649, 0.9209, 0.03915, 0.9367, 0.03915, 0.9367, 0.05649, 0.9648, 0.05649, 0.9648, 0.03915, 0.9792, 0.03915, 0.9792, 0.05649, 0.9648, 0.1345, 0.9648, 0.1187, 0.9792, 0.1187, 0.9792, 0.1345, 0.9648, 0.02828, 0.9648, 0.01741, 0.9792, 0.01741, 0.9792, 0.02828, 0.9648, 0.09608, 0.9648, 0.07382, 0.9792, 0.07382, 0.9792, 0.09608, 0.9648, 0.1751, 0.9648, 0.1504, 0.9792, 0.1504, 0.9792, 0.1751, 0.9648, 0.1116, 0.9648, 0.09608, 0.9792, 0.09608, 0.9792, 0.1116, 0.8928, 0.9544, 0.9045, 0.9544, 0.9045, 0.9328, 0.8928, 0.9328, 0.9648, 0.1751, 0.9792, 0.1751, 0.9792, 0.5029, 0.9648, 0.5029, 0.9648, 0.03915, 0.9648, 0.02828, 0.9792, 0.02828, 0.9792, 0.03915, 0.8728, 0.03915, 0.8728, 0.02828, 0.8911, 0.02828, 0.8911, 0.03915, 0.9025, 0.03915, 0.9025, 0.02828, 0.9139, 0.02828, 0.9139, 0.03915, 0.9854, 0.03915, 0.9854, 0.02828, 0.9916, 0.02828, 0.9916, 0.03915, 0.9367, 0.03915, 0.9367, 0.02828, 0.9504, 0.02828, 0.9504, 0.03915, 0.4996, 0.03915, 0.4996, 0.02828, 0.8728, 0.02828, 0.8728, 0.03915, 0.116, 0.8808, 0.1109, 0.8808, 0.1109, 0.8627, 0.116, 0.8627, 0.9209, 0.03915, 0.9209, 0.02828, 0.9367, 0.02828, 0.9367, 0.03915, 0.9792, 0.03915, 0.9792, 0.02828, 0.9854, 0.02828, 0.9854, 0.03915, 0.9792, 0.05649, 0.9792, 0.03915, 0.9854, 0.03915, 0.9854, 0.05649, 0.9792, 0.1345, 0.9792, 0.1187, 0.9854, 0.1187, 0.9854, 0.1345, 0.9792, 0.02828, 0.9792, 0.01741, 0.9854, 0.01741, 0.9854, 0.02828, 0.9792, 0.09608, 0.9792, 0.07382, 0.9854, 0.07382, 0.9854, 0.09608, 0.9792, 0.1751, 0.9792, 0.1504, 0.9854, 0.1504, 0.9854, 0.1751, 0.9792, 0.1116, 0.9792, 0.09608, 0.9854, 0.09608, 0.9854, 0.1116, 0.9045, 0.9544, 0.9095, 0.9544, 0.9095, 0.9328, 0.9045, 0.9328, 0.9792, 0.1751, 0.9854, 0.1751, 0.9854, 0.5029, 0.9792, 0.5029, 0.9792, 0.07382, 0.9792, 0.05649, 0.9854, 0.05649, 0.9854, 0.07382, 0.9648, 0.07382, 0.9648, 0.05649, 0.9792, 0.05649, 0.9792, 0.07382, 0.9209, 0.07382, 0.9209, 0.05649, 0.9367, 0.05649, 0.9367, 0.07382, 0.1323, 0.8808, 0.1242, 0.8808, 0.1242, 0.8627, 0.1323, 0.8627, 0.4996, 0.07382, 0.4996, 0.05649, 0.8728, 0.05649, 0.8728, 0.07382, 0.9367, 0.07382, 0.9367, 0.05649, 0.9504, 0.05649, 0.9504, 0.07382, 0.9854, 0.07382, 0.9854, 0.05649, 0.9916, 0.05649, 0.9916, 0.07382, 0.9025, 0.07382, 0.9025, 0.05649, 0.9139, 0.05649, 0.9139, 0.07382, 0.8728, 0.07382, 0.8728, 0.05649, 0.8911, 0.05649, 0.8911, 0.07382, 0.9504, 0.07382, 0.9504, 0.05649, 0.9648, 0.05649, 0.9648, 0.07382, 0.9504, 0.03915, 0.9504, 0.02828, 0.9648, 0.02828, 0.9648, 0.03915, 0.9504, 0.1751, 0.9648, 0.1751, 0.9648, 0.5029, 0.9504, 0.5029, 0.8811, 0.9544, 0.8928, 0.9544, 0.8928, 0.9328, 0.8811, 0.9328, 0.9504, 0.1116, 0.9504, 0.09608, 0.9648, 0.09608, 0.9648, 0.1116, 0.9504, 0.1751, 0.9504, 0.1504, 0.9648, 0.1504, 0.9648, 0.1751, 0.9504, 0.09608, 0.9504, 0.07382, 0.9648, 0.07382, 0.9648, 0.09608, 0.9504, 0.02828, 0.9504, 0.01741, 0.9648, 0.01741, 0.9648, 0.02828, 0.9504, 0.1345, 0.9504, 0.1187, 0.9648, 0.1187, 0.9648, 0.1345, 0.9504, 0.05649, 0.9504, 0.03915, 0.9648, 0.03915, 0.9648, 0.05649, 0.9504, 0.1187, 0.9504, 0.1116, 0.9648, 0.1116, 0.9648, 0.1187, 0.9792, 0.1187, 0.9792, 0.1116, 0.9854, 0.1116, 0.9854, 0.1187, 0.9648, 0.1187, 0.9648, 0.1116, 0.9792, 0.1116, 0.9792, 0.1187, 0.4996, 0.1187, 0.4996, 0.1116, 0.8728, 0.1116, 0.8728, 0.1187, 0.9854, 0.1187, 0.9854, 0.1116, 0.9916, 0.1116, 0.9916, 0.1187, 0.9025, 0.1187, 0.9025, 0.1116, 0.9139, 0.1116, 0.9139, 0.1187, 0.9209, 0.1187, 0.9209, 0.1116, 0.9367, 0.1116, 0.9367, 0.1187, 0.9367, 0.1187, 0.9367, 0.1116, 0.9504, 0.1116, 0.9504, 0.1187, 0.8728, 0.1187, 0.8728, 0.1116, 0.8911, 0.1116, 0.8911, 0.1187, 0.1535, 0.8808, 0.1501, 0.8808, 0.1501, 0.8627, 0.1535, 0.8627, 0.9139, 0.1187, 0.9139, 0.1116, 0.9209, 0.1116, 0.9209, 0.1187, 0.9139, 0.07382, 0.9139, 0.05649, 0.9209, 0.05649, 0.9209, 0.07382, 0.9139, 0.03915, 0.9139, 0.02828, 0.9209, 0.02828, 0.9209, 0.03915, 0.9139, 0.05649, 0.9139, 0.03915, 0.9209, 0.03915, 0.9209, 0.05649, 0.9139, 0.1751, 0.9139, 0.1504, 0.9209, 0.1504, 0.9209, 0.1751, 0.9139, 0.1345, 0.9139, 0.1187, 0.9209, 0.1187, 0.9209, 0.1345, 0.9139, 0.1751, 0.9209, 0.1751, 0.9209, 0.5029, 0.9139, 0.5029, 0.8515, 0.9544, 0.8571, 0.9544, 0.8571, 0.9328, 0.8515, 0.9328, 0.9139, 0.1116, 0.9139, 0.09608, 0.9209, 0.09608, 0.9209, 0.1116, 0.9139, 0.09608, 0.9139, 0.07382, 0.9209, 0.07382, 0.9209, 0.09608, 0.9139, 0.02828, 0.9139, 0.01741, 0.9209, 0.01741, 0.9209, 0.02828, 0.9139, 0.1504, 0.9139, 0.1345, 0.9209, 0.1345, 0.9209, 0.1504, 0.9504, 0.1504, 0.9504, 0.1345, 0.9648, 0.1345, 0.9648, 0.1504, 0.9792, 0.1504, 0.9792, 0.1345, 0.9854, 0.1345, 0.9854, 0.1504, 0.9648, 0.1504, 0.9648, 0.1345, 0.9792, 0.1345, 0.9792, 0.1504, 0.4996, 0.1504, 0.4996, 0.1345, 0.8728, 0.1345, 0.8728, 0.1504, 0.9025, 0.1504, 0.9025, 0.1345, 0.9139, 0.1345, 0.9139, 0.1504, 0.9854, 0.1504, 0.9854, 0.1345, 0.9916, 0.1345, 0.9916, 0.1504, 0.9209, 0.1504, 0.9209, 0.1345, 0.9367, 0.1345, 0.9367, 0.1504, 0.8728, 0.1504, 0.8728, 0.1345, 0.8911, 0.1345, 0.8911, 0.1504, 0.1684, 0.8808, 0.1609, 0.8808, 0.1609, 0.8627, 0.1684, 0.8627, 0.9367, 0.1504, 0.9367, 0.1345, 0.9504, 0.1345, 0.9504, 0.1504, 0.8911, 0.1504, 0.8911, 0.1345, 0.9025, 0.1345, 0.9025, 0.1504, 0.8911, 0.1187, 0.8911, 0.1116, 0.9025, 0.1116, 0.9025, 0.1187, 0.8911, 0.07382, 0.8911, 0.05649, 0.9025, 0.05649, 0.9025, 0.07382, 0.8911, 0.03915, 0.8911, 0.02828, 0.9025, 0.02828, 0.9025, 0.03915, 0.8911, 0.05649, 0.8911, 0.03915, 0.9025, 0.03915, 0.9025, 0.05649, 0.8911, 0.1345, 0.8911, 0.1187, 0.9025, 0.1187, 0.9025, 0.1345, 0.8911, 0.1751, 0.9025, 0.1751, 0.9025, 0.5029, 0.8911, 0.5029, 0.8911, 0.02828, 0.8911, 0.01741, 0.9025, 0.01741, 0.9025, 0.02828, 0.8911, 0.1116, 0.8911, 0.09608, 0.9025, 0.09608, 0.9025, 0.1116, 0.8911, 0.09608, 0.8911, 0.07382, 0.9025, 0.07382, 0.9025, 0.09608, 0.8911, 0.1751, 0.8911, 0.1504, 0.9025, 0.1504, 0.9025, 0.1751, 0.833, 0.9544, 0.8423, 0.9544, 0.8423, 0.9328, 0.833, 0.9328, 0.01377, 0.1751, 0.01377, 0.5029, 0.007589, 0.5029, 0.007589, 0.1751, 0.18, 0.8627, 0.18, 0.8808, 0.3344, 0.8808, 0.3344, 0.8627, 0.2129, 0.9544, 0.5155, 0.9544, 0.5155, 0.9328, 0.2129, 0.9328, 0.4973, 1.003, 0.001326, 1.003, 0.001326, 0.5066, 0.4973, 0.5066, 0.07833, 0.02828, 0.06247, 0.02828, 0.06247, 0.01741, 0.07833, 0.01741, 0.07833, 0.09608, 0.06247, 0.09608, 0.06247, 0.07382, 0.07833, 0.07382, 0.1109, 0.8808, 0.1109, 0.8627, 0.1058, 0.8627, 0.1058, 0.8808, 0.1501, 0.8808, 0.1501, 0.8627, 0.1428, 0.8627, 0.1428, 0.8808, 0.1215, 0.9544, 0.1215, 0.9328, 0.1165, 0.9328, 0.1165, 0.9544, 0.1264, 0.1116, 0.1081, 0.1116, 0.1081, 0.09608, 0.1264, 0.09608, 0.4996, 0.02828, 0.1264, 0.02828, 0.1264, 0.01741, 0.4996, 0.01741, 0.06247, 0.1116, 0.04881, 0.1116, 0.04881, 0.09608, 0.06247, 0.09608, 0.07833, 0.1116, 0.06247, 0.1116, 0.06247, 0.09608, 0.07833, 0.09608, 0.1739, 0.9544, 0.1739, 0.9328, 0.161, 0.9328, 0.161, 0.9544, 0.07833, 0.1751, 0.07833, 0.5029, 0.06247, 0.5029, 0.06247, 0.1751, 0.06247, 0.1751, 0.04881, 0.1751, 0.04881, 0.1504, 0.06247, 0.1504, 0.1887, 0.9544, 0.1887, 0.9328, 0.1795, 0.9328, 0.1795, 0.9544, 0.09666, 0.1751, 0.08527, 0.1751, 0.08527, 0.1504, 0.09666, 0.1504, 0.09666, 0.09608, 0.08527, 0.09608, 0.08527, 0.07382, 0.09666, 0.07382, 0.09666, 0.1116, 0.08527, 0.1116, 0.08527, 0.09608, 0.09666, 0.09608, 0.06247, 0.1751, 0.06247, 0.5029, 0.04881, 0.5029, 0.04881, 0.1751, 0.161, 0.9544, 0.161, 0.9328, 0.1499, 0.9328, 0.1499, 0.9544, 0.01377, 0.1116, 0.007589, 0.1116, 0.007589, 0.09608, 0.01377, 0.09608, 0.06247, 0.1345, 0.04881, 0.1345, 0.04881, 0.1187, 0.06247, 0.1187, 0.06247, 0.02828, 0.04881, 0.02828, 0.04881, 0.01741, 0.06247, 0.01741, 0.1609, 0.8808, 0.1609, 0.8627, 0.1535, 0.8627, 0.1535, 0.8808, 0.4996, 0.1751, 0.1264, 0.1751, 0.1264, 0.1504, 0.4996, 0.1504, 0.18, 0.8808, 0.18, 0.8627, 0.1684, 0.8627, 0.1684, 0.8808, 0.01377, 0.1751, 0.007589, 0.1751, 0.007589, 0.1504, 0.01377, 0.1504, 0.1428, 0.8808, 0.1428, 0.8627, 0.1323, 0.8627, 0.1323, 0.8808, 0.4996, 0.09608, 0.1264, 0.09608, 0.1264, 0.07382, 0.4996, 0.07382, 0.06247, 0.09608, 0.04881, 0.09608, 0.04881, 0.07382, 0.06247, 0.07382, 0.01377, 0.09608, 0.007589, 0.09608, 0.007589, 0.07382, 0.01377, 0.07382, 0.01377, 0.02828, 0.007589, 0.02828, 0.007589, 0.01741, 0.01377, 0.01741, 0.1264, 0.1345, 0.1081, 0.1345, 0.1081, 0.1187, 0.1264, 0.1187, 0.07833, 0.1345, 0.06247, 0.1345, 0.06247, 0.1187, 0.07833, 0.1187, 0.01377, 0.1345, 0.007589, 0.1345, 0.007589, 0.1187, 0.01377, 0.1187, 0.09666, 0.02828, 0.08527, 0.02828, 0.08527, 0.01741, 0.09666, 0.01741, 0.09666, 0.1751, 0.09666, 0.5029, 0.08526, 0.5029, 0.08527, 0.1751, 0.2129, 0.9544, 0.2129, 0.9328, 0.198, 0.9328, 0.198, 0.9544, 0.1264, 0.1751, 0.1264, 0.5029, 0.1081, 0.5029, 0.1081, 0.1751, 0.1264, 0.02828, 0.1081, 0.02828, 0.1081, 0.01741, 0.1264, 0.01741, 0.1264, 0.1751, 0.1081, 0.1751, 0.1081, 0.1504, 0.1264, 0.1504, 0.07833, 0.1751, 0.06247, 0.1751, 0.06247, 0.1504, 0.07833, 0.1504, 0.1264, 0.09608, 0.1081, 0.09608, 0.1081, 0.07382, 0.1264, 0.07382, 0.09666, 0.1345, 0.08527, 0.1345, 0.08527, 0.1187, 0.09666, 0.1187, 0.4996, 0.1345, 0.1264, 0.1345, 0.1264, 0.1187, 0.4996, 0.1187, 0.4996, 0.1116, 0.1264, 0.1116, 0.1264, 0.09608, 0.4996, 0.09608, 0.1264, 0.05649, 0.1081, 0.05649, 0.1081, 0.03915, 0.1264, 0.03915, 0.09666, 0.05649, 0.08527, 0.05649, 0.08527, 0.03915, 0.09666, 0.03915, 0.01377, 0.05649, 0.007589, 0.05649, 0.007589, 0.03915, 0.01377, 0.03915, 0.06247, 0.05649, 0.04881, 0.05649, 0.04881, 0.03915, 0.06247, 0.03915, 0.4996, 0.05649, 0.1264, 0.05649, 0.1264, 0.03915, 0.4996, 0.03915, 0.1242, 0.8808, 0.1242, 0.8627, 0.116, 0.8627, 0.116, 0.8808, 0.07833, 0.05649, 0.06247, 0.05649, 0.06247, 0.03915, 0.07833, 0.03915, 0.03439, 0.05649, 0.01996, 0.05649, 0.01996, 0.03915, 0.03439, 0.03915, 0.03439, 0.1345, 0.01996, 0.1345, 0.01996, 0.1187, 0.03439, 0.1187, 0.03439, 0.02828, 0.01996, 0.02828, 0.01996, 0.01741, 0.03439, 0.01741, 0.03439, 0.09608, 0.01996, 0.09608, 0.01996, 0.07382, 0.03439, 0.07382, 0.03439, 0.1751, 0.01996, 0.1751, 0.01996, 0.1504, 0.03439, 0.1504, 0.03439, 0.1116, 0.01996, 0.1116, 0.01996, 0.09608, 0.03439, 0.09608, 0.1382, 0.9544, 0.1382, 0.9328, 0.1265, 0.9328, 0.1265, 0.9544, 0.03439, 0.1751, 0.03439, 0.5029, 0.01996, 0.5029, 0.01996, 0.1751, 0.03439, 0.03915, 0.01996, 0.03915, 0.01996, 0.02828, 0.03439, 0.02828, 0.1264, 0.03915, 0.1081, 0.03915, 0.1081, 0.02828, 0.1264, 0.02828, 0.09666, 0.03915, 0.08527, 0.03915, 0.08527, 0.02828, 0.09666, 0.02828, 0.01377, 0.03915, 0.007589, 0.03915, 0.007589, 0.02828, 0.01377, 0.02828, 0.06247, 0.03915, 0.04881, 0.03915, 0.04881, 0.02828, 0.06247, 0.02828, 0.4996, 0.03915, 0.1264, 0.03915, 0.1264, 0.02828, 0.4996, 0.02828, 0.116, 0.8808, 0.116, 0.8627, 0.1109, 0.8627, 0.1109, 0.8808, 0.07833, 0.03915, 0.06247, 0.03915, 0.06247, 0.02828, 0.07833, 0.02828, 0.01996, 0.03915, 0.01377, 0.03915, 0.01377, 0.02828, 0.01996, 0.02828, 0.01996, 0.05649, 0.01377, 0.05649, 0.01377, 0.03915, 0.01996, 0.03915, 0.01996, 0.1345, 0.01377, 0.1345, 0.01377, 0.1187, 0.01996, 0.1187, 0.01996, 0.02828, 0.01377, 0.02828, 0.01377, 0.01741, 0.01996, 0.01741, 0.01996, 0.09608, 0.01377, 0.09608, 0.01377, 0.07382, 0.01996, 0.07382, 0.01996, 0.1751, 0.01377, 0.1751, 0.01377, 0.1504, 0.01996, 0.1504, 0.01996, 0.1116, 0.01377, 0.1116, 0.01377, 0.09608, 0.01996, 0.09608, 0.1265, 0.9544, 0.1265, 0.9328, 0.1215, 0.9328, 0.1215, 0.9544, 0.01996, 0.1751, 0.01996, 0.5029, 0.01377, 0.5029, 0.01377, 0.1751, 0.01996, 0.07382, 0.01377, 0.07382, 0.01377, 0.05649, 0.01996, 0.05649, 0.03439, 0.07382, 0.01996, 0.07382, 0.01996, 0.05649, 0.03439, 0.05649, 0.07833, 0.07382, 0.06247, 0.07382, 0.06247, 0.05649, 0.07833, 0.05649, 0.1323, 0.8808, 0.1323, 0.8627, 0.1242, 0.8627, 0.1242, 0.8808, 0.4996, 0.07382, 0.1264, 0.07382, 0.1264, 0.05649, 0.4996, 0.05649, 0.06247, 0.07382, 0.04881, 0.07382, 0.04881, 0.05649, 0.06247, 0.05649, 0.01377, 0.07382, 0.007589, 0.07382, 0.007589, 0.05649, 0.01377, 0.05649, 0.09666, 0.07382, 0.08527, 0.07382, 0.08527, 0.05649, 0.09666, 0.05649, 0.1264, 0.07382, 0.1081, 0.07382, 0.1081, 0.05649, 0.1264, 0.05649, 0.04881, 0.07382, 0.03439, 0.07382, 0.03439, 0.05649, 0.04881, 0.05649, 0.04881, 0.03915, 0.03439, 0.03915, 0.03439, 0.02828, 0.04881, 0.02828, 0.04881, 0.1751, 0.04881, 0.5029, 0.03439, 0.5029, 0.03439, 0.1751, 0.1499, 0.9544, 0.1499, 0.9328, 0.1382, 0.9328, 0.1382, 0.9544, 0.04881, 0.1116, 0.03439, 0.1116, 0.03439, 0.09608, 0.04881, 0.09608, 0.04881, 0.1751, 0.03439, 0.1751, 0.03439, 0.1504, 0.04881, 0.1504, 0.04881, 0.09608, 0.03439, 0.09608, 0.03439, 0.07382, 0.04881, 0.07382, 0.04881, 0.02828, 0.03439, 0.02828, 0.03439, 0.01741, 0.04881, 0.01741, 0.04881, 0.1345, 0.03439, 0.1345, 0.03439, 0.1187, 0.04881, 0.1187, 0.04881, 0.05649, 0.03439, 0.05649, 0.03439, 0.03915, 0.04881, 0.03915, 0.04881, 0.1187, 0.03439, 0.1187, 0.03439, 0.1116, 0.04881, 0.1116, 0.01996, 0.1187, 0.01377, 0.1187, 0.01377, 0.1116, 0.01996, 0.1116, 0.03439, 0.1187, 0.01996, 0.1187, 0.01996, 0.1116, 0.03439, 0.1116, 0.4996, 0.1187, 0.1264, 0.1187, 0.1264, 0.1116, 0.4996, 0.1116, 0.01377, 0.1187, 0.007589, 0.1187, 0.007589, 0.1116, 0.01377, 0.1116, 0.09666, 0.1187, 0.08527, 0.1187, 0.08527, 0.1116, 0.09666, 0.1116, 0.07833, 0.1187, 0.06247, 0.1187, 0.06247, 0.1116, 0.07833, 0.1116, 0.06247, 0.1187, 0.04881, 0.1187, 0.04881, 0.1116, 0.06247, 0.1116, 0.1264, 0.1187, 0.1081, 0.1187, 0.1081, 0.1116, 0.1264, 0.1116, 0.1535, 0.8808, 0.1535, 0.8627, 0.1501, 0.8627, 0.1501, 0.8808, 0.08527, 0.1187, 0.07833, 0.1187, 0.07833, 0.1116, 0.08527, 0.1116, 0.08527, 0.07382, 0.07833, 0.07382, 0.07833, 0.05649, 0.08527, 0.05649, 0.08527, 0.03915, 0.07833, 0.03915, 0.07833, 0.02828, 0.08527, 0.02828, 0.08527, 0.05649, 0.07833, 0.05649, 0.07833, 0.03915, 0.08527, 0.03915, 0.08527, 0.1751, 0.07833, 0.1751, 0.07833, 0.1504, 0.08527, 0.1504, 0.08527, 0.1345, 0.07833, 0.1345, 0.07833, 0.1187, 0.08527, 0.1187, 0.08527, 0.1751, 0.08526, 0.5029, 0.07833, 0.5029, 0.07833, 0.1751, 0.1795, 0.9544, 0.1795, 0.9328, 0.1739, 0.9328, 0.1739, 0.9544, 0.08527, 0.1116, 0.07833, 0.1116, 0.07833, 0.09608, 0.08527, 0.09608, 0.08527, 0.09608, 0.07833, 0.09608, 0.07833, 0.07382, 0.08527, 0.07382, 0.08527, 0.02828, 0.07833, 0.02828, 0.07833, 0.01741, 0.08527, 0.01741, 0.08527, 0.1504, 0.07833, 0.1504, 0.07833, 0.1345, 0.08527, 0.1345, 0.04881, 0.1504, 0.03439, 0.1504, 0.03439, 0.1345, 0.04881, 0.1345, 0.01996, 0.1504, 0.01377, 0.1504, 0.01377, 0.1345, 0.01996, 0.1345, 0.03439, 0.1504, 0.01996, 0.1504, 0.01996, 0.1345, 0.03439, 0.1345, 0.4996, 0.1504, 0.1264, 0.1504, 0.1264, 0.1345, 0.4996, 0.1345, 0.09666, 0.1504, 0.08527, 0.1504, 0.08527, 0.1345, 0.09666, 0.1345, 0.01377, 0.1504, 0.007589, 0.1504, 0.007589, 0.1345, 0.01377, 0.1345, 0.07833, 0.1504, 0.06247, 0.1504, 0.06247, 0.1345, 0.07833, 0.1345, 0.1264, 0.1504, 0.1081, 0.1504, 0.1081, 0.1345, 0.1264, 0.1345, 0.1684, 0.8808, 0.1684, 0.8627, 0.1609, 0.8627, 0.1609, 0.8808, 0.06247, 0.1504, 0.04881, 0.1504, 0.04881, 0.1345, 0.06247, 0.1345, 0.1081, 0.1504, 0.09666, 0.1504, 0.09666, 0.1345, 0.1081, 0.1345, 0.1081, 0.1187, 0.09666, 0.1187, 0.09666, 0.1116, 0.1081, 0.1116, 0.1081, 0.07382, 0.09666, 0.07382, 0.09666, 0.05649, 0.1081, 0.05649, 0.1081, 0.03915, 0.09666, 0.03915, 0.09666, 0.02828, 0.1081, 0.02828, 0.1081, 0.05649, 0.09666, 0.05649, 0.09666, 0.03915, 0.1081, 0.03915, 0.1081, 0.1345, 0.09666, 0.1345, 0.09666, 0.1187, 0.1081, 0.1187, 0.1081, 0.1751, 0.1081, 0.5029, 0.09666, 0.5029, 0.09666, 0.1751, 0.1081, 0.02828, 0.09666, 0.02828, 0.09666, 0.01741, 0.1081, 0.01741, 0.1081, 0.1116, 0.09666, 0.1116, 0.09666, 0.09608, 0.1081, 0.09608, 0.1081, 0.09608, 0.09666, 0.09608, 0.09666, 0.07382, 0.1081, 0.07382, 0.1081, 0.1751, 0.09666, 0.1751, 0.09666, 0.1504, 0.1081, 0.1504, 0.198, 0.9544, 0.198, 0.9328, 0.1887, 0.9328, 0.1887, 0.9544, 0.9504, 0.9883, 0.9648, 0.9883, 0.9792, 0.9883, 0.9854, 0.9883, 0.9916, 0.9883, 0.9916, 0.9775, 0.9916, 0.9666, 0.9916, 0.9493, 0.9916, 0.9319, 0.9916, 0.9097, 0.9916, 0.8941, 0.9916, 0.8871, 0.9916, 0.8712, 0.9916, 0.8554, 0.9916, 0.8307, 0.9916, 0.5029, 0.9916, 0.1751, 0.9916, 0.1504, 0.9916, 0.1345, 0.9916, 0.1187, 0.9916, 0.1116, 0.9916, 0.09608, 0.9916, 0.07382, 0.9916, 0.05649, 0.9916, 0.03915, 0.9916, 0.02828, 0.9916, 0.01741, 0.9854, 0.01741, 0.9792, 0.01741, 0.9648, 0.01741, 0.9504, 0.01741, 0.9367, 0.01741, 0.9209, 0.01741, 0.9139, 0.01741, 0.9025, 0.01741, 0.8911, 0.01741, 0.8728, 0.01741, 0.4996, 0.01741, 0.1264, 0.01741, 0.1081, 0.01741, 0.09666, 0.01741, 0.08526, 0.01741, 0.07833, 0.01741, 0.06247, 0.01741, 0.04881, 0.01741, 0.03439, 0.01741, 0.01996, 0.01741, 0.01377, 0.01741, 0.007589, 0.01741, 0.007589, 0.02828, 0.007589, 0.03915, 0.007589, 0.05649, 0.007589, 0.07382, 0.007589, 0.09608, 0.007589, 0.1116, 0.007589, 0.1187, 0.007589, 0.1345, 0.007589, 0.1504, 0.007589, 0.1751, 0.007589, 0.5029, 0.007589, 0.8307, 0.007589, 0.8554, 0.007589, 0.8712, 0.007589, 0.8871, 0.007589, 0.8941, 0.007589, 0.9097, 0.007589, 0.9319, 0.007589, 0.9493, 0.007589, 0.9666, 0.007589, 0.9775, 0.007589, 0.9883, 0.01377, 0.9883, 0.01996, 0.9883, 0.03439, 0.9883, 0.04881, 0.9883, 0.06247, 0.9883, 0.07833, 0.9883, 0.08526, 0.9883, 0.09666, 0.9883, 0.1081, 0.9883, 0.1264, 0.9883, 0.4996, 0.9883, 0.8728, 0.9883, 0.8911, 0.9883, 0.9025, 0.9883, 0.9139, 0.9883, 0.9209, 0.9883, 0.9367, 0.9883])
me_cube.materials.append(mat_m_painting)
me_cube.materials.append(mat_m_paintingframe)
me_cube.use_remesh_preserve_volume = False
me_cube.use_remesh_preserve_attributes = False
me_cube.use_mirror_vertex_groups = False
me_cube.update()

# ---- objects
ob_cube = bpy.data.objects.new('Cube', me_cube)
ob_lamp = bpy.data.objects.new('Lamp', light_lamp)
ob_camera = bpy.data.objects.new('Camera', cam_camera)

# ---- transforms, parenting, visibility, modifiers, constraints
ob_cube.location = (0.0, 0.0, 0.0)
ob_cube.lock_rotations_4d = False
ob_cube.empty_display_type = 'ARROWS'
ob_cube.lineart.crease_threshold = 0.0
ob_lamp.location = (4.076, -4.051, 5.904)
ob_lamp.rotation_euler = (0.6503, 0.05522, 1.866)
ob_lamp.lock_rotations_4d = False
ob_lamp.empty_display_type = 'ARROWS'
ob_lamp.color = (0.0, 0.0, 0.0, 0.0)
ob_lamp.lineart.crease_threshold = 0.0
ob_camera.location = (7.481, -6.508, 5.344)
ob_camera.rotation_euler = (1.109, 0.0, 0.8149)
ob_camera.lock_rotations_4d = False
ob_camera.empty_display_type = 'ARROWS'
ob_camera.color = (0.0, 0.0, 0.0, 0.0)
ob_camera.display_type = 'WIRE'
ob_camera.lineart.crease_threshold = 0.0

# ---- collection membership
col_collection_1.objects.link(ob_cube)
col_collection_1.objects.link(ob_lamp)
col_collection_1.objects.link(ob_camera)

# ---- scene / render settings (as saved in the file)
scene.camera = ob_camera
scene.frame_start = 1; scene.frame_end = 250; scene.frame_set(0)
scene.render.engine = 'BLENDER_EEVEE_NEXT'
scene.render.resolution_percentage = 50
scene.render.dither_intensity = 0.0
scene.render.use_border = True
scene.cycles.use_denoising = False
scene.cycles.samples = 128
scene.cycles.sampling_pattern = 'TABULATED_SOBOL'
scene.cycles.light_sampling_threshold = 0.0
scene.cycles.use_adaptive_sampling = False
scene.cycles.use_light_tree = False
scene.cycles.blur_glossy = 0.0
scene.cycles.max_bounces = 4
scene.cycles.sample_clamp_indirect = 0.0
scene.view_settings.view_transform = 'Standard'
bpy.context.view_layer.update()
